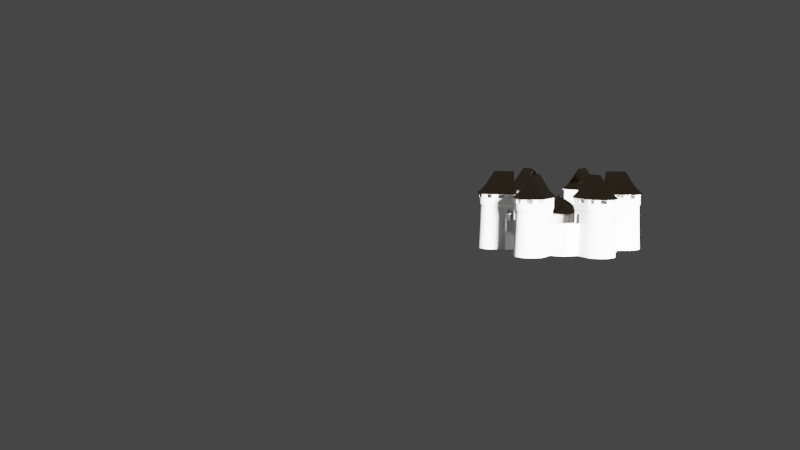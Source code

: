 # Source: main_menu.blend  (saved by Blender 2.92.15; exported with 4.5.12 LTS)
import bpy
from mathutils import Matrix  # noqa: F401  (used for matrix-valued properties, if any)

bpy.ops.wm.read_factory_settings(use_empty=True)
scene = bpy.context.scene
scene.name = 'Scene'

# ---- collections
col_collection = bpy.data.collections.new('Collection'); scene.collection.children.link(col_collection)
col_capital_building_001 = bpy.data.collections.new('capital_building.001'); col_collection.children.link(col_capital_building_001)
col_extras_001 = bpy.data.collections.new('extras.001'); col_capital_building_001.children.link(col_extras_001)
col_main_menu_hexagon = bpy.data.collections.new('main_menu_hexagon')  # instanced only; not linked into the scene

# ---- materials (node trees are filled in below, after node groups)
mat_menuhex = bpy.data.materials.new('MenuHex')
mat_menuhex2 = bpy.data.materials.new('MenuHex2')
mat_menuhex2.use_transparent_shadow = False

# ---- material node trees
mat_menuhex2.use_nodes = True; mat_menuhex2.node_tree.nodes.clear()
_N = mat_menuhex2.node_tree.nodes; _L = mat_menuhex2.node_tree.links
n0 = _N.new('ShaderNodeBsdfPrincipled'); n0.name = 'Principled BSDF'; n0.location = (10, 300)
n0.distribution = 'GGX'
n0.subsurface_method = 'BURLEY'
n0.inputs[0].default_value = (0.3588, 0.268, 0.1806, 1.0)
n0.inputs[1].default_value = 1.0
n0.inputs[2].default_value = 0.08824
n0.inputs[3].default_value = 1.45
n0.inputs[27].default_value = (0.0, 0.0, 0.0, 1.0)
n0.inputs[28].default_value = 1.0
n1 = _N.new('ShaderNodeOutputMaterial'); n1.name = 'Material Output'; n1.location = (300, 300)
_L.new(n0.outputs[0], n1.inputs[0])
n1.is_active_output = True

# ---- world
world_world = bpy.data.worlds.new('World'); scene.world = world_world
world_world.use_nodes = True; world_world.node_tree.nodes.clear()
_N = world_world.node_tree.nodes; _L = world_world.node_tree.links
n0 = _N.new('ShaderNodeOutputWorld'); n0.name = 'World Output'; n0.location = (300, 300)
n1 = _N.new('ShaderNodeBackground'); n1.name = 'Background'; n1.location = (10, 300)
n1.inputs[0].default_value = (0.05088, 0.05088, 0.05088, 1.0)
_L.new(n1.outputs[0], n0.inputs[0])
n0.is_active_output = True
world_world.color = (0.05088, 0.05088, 0.05088)
world_world.use_sun_shadow = False
world_world.sun_shadow_jitter_overblur = 0.0

# ---- cameras
cam_camera = bpy.data.cameras.new('Camera')
cam_camera.clip_end = 100.0
cam_camera.lens = 45.0
cam_camera.ortho_scale = 7.314

# ---- lights
light_light = bpy.data.lights.new('Light', 'SUN')
light_light.transmission_factor = 0.0
light_light.angle = 0.1993
light_light.energy = 40.0
light_light.shadow_soft_size = 0.1
light_light.shadow_cascade_max_distance = 1000.0

# ---- meshes
me_circle_001 = bpy.data.meshes.new('Circle.001')
me_circle_001.from_pydata([(-0.18, -0.736, 0.0), (-0.1765, -0.7711, 0.0), (-0.1663, -0.8049, 0.0), (-0.1497, -0.836, 0.0), (-0.1273, -0.8633, 0.0), (-0.1, -0.8857, 0.0), (-0.06888, -0.9023, 0.0), (-0.03512, -0.9126, 0.0), (5.865e-08, -0.916, 0.0), (-0.162, -0.736, 0.4801), (-0.1589, -0.7676, 0.4801), (-0.1497, -0.798, 0.4801), (-0.1347, -0.826, 0.4801), (-0.1146, -0.8506, 0.4801), (-0.09001, -0.8707, 0.4801), (-0.062, -0.8857, 0.4801), (-0.03161, -0.8949, 0.4801), (5.148e-08, -0.898, 0.4801), (-0.1733, -0.736, 0.5053), (-0.17, -0.7698, 0.5053), (-0.1602, -0.8024, 0.5053), (-0.1441, -0.8323, 0.5053), (-0.1226, -0.8586, 0.5053), (-0.09631, -0.8802, 0.5053), (-0.06634, -0.8962, 0.5053), (-0.03382, -0.906, 0.5053), (5.625e-08, -0.9094, 0.5053), (-0.1733, -0.736, 0.6172), (-0.17, -0.7698, 0.6172), (-0.1602, -0.8024, 0.6172), (-0.1441, -0.8323, 0.6172), (-0.1226, -0.8586, 0.6172), (-0.09631, -0.8802, 0.6172), (-0.06634, -0.8962, 0.6172), (-0.03382, -0.906, 0.6172), (5.625e-08, -0.9094, 0.6172), (6.87e-10, -0.736, 0.8785), (-0.124, -0.736, 0.6981), (-0.1217, -0.7602, 0.6981), (-0.1146, -0.7835, 0.6981), (-0.1031, -0.8049, 0.6981), (-0.08772, -0.8237, 0.6981), (-0.06892, -0.8392, 0.6981), (-0.04747, -0.8506, 0.6981), (-0.0242, -0.8577, 0.6981), (5.716e-08, -0.8601, 0.6981), (-0.1933, -0.7378, 0.6258), (-0.1894, -0.7769, 0.6258), (-0.178, -0.8145, 0.6258), (-0.1595, -0.8492, 0.6258), (-0.1346, -0.8795, 0.6258), (-0.1042, -0.9045, 0.6258), (-0.0695, -0.923, 0.6258), (-0.03188, -0.9344, 0.6258), (0.0, -0.9383, 0.6258), (-0.06791, -0.736, 0.7731), (-0.06661, -0.7493, 0.7731), (-0.06274, -0.762, 0.7731), (-0.05647, -0.7738, 0.7731), (-0.04802, -0.784, 0.7731), (-0.03773, -0.7925, 0.7731), (-0.02599, -0.7988, 0.7731), (-0.01325, -0.8026, 0.7731), (5.594e-08, -0.8039, 0.7731), (-0.18, -0.616, 0.0), (-0.162, -0.616, 0.4801), (-0.1733, -0.616, 0.5053), (-0.1733, -0.616, 0.6172), (6.87e-10, -0.616, 0.8785), (-0.124, -0.616, 0.6981), (-0.1933, -0.6084, 0.6258), (-0.06791, -0.616, 0.7731), (-0.18, -0.516, 0.0), (-0.162, -0.516, 0.4801), (-0.1733, -0.516, 0.5053), (-0.1733, -0.516, 0.6172), (6.87e-10, -0.516, 0.8785), (-0.124, -0.516, 0.6981), (-0.1933, -0.4894, 0.6258), (-0.06791, -0.516, 0.7731), (-0.1651, -0.7689, 0.2808), (-0.1683, -0.736, 0.2808), (5.399e-08, -0.9043, 0.2808), (-0.03284, -0.9011, 0.2808), (-0.1555, -0.8004, 0.2808), (-0.1399, -0.8295, 0.2808), (-0.119, -0.855, 0.2808), (-0.09351, -0.876, 0.2808), (-0.06441, -0.8915, 0.2808), (-0.1683, -0.616, 0.28), (-0.1683, -0.516, 0.28), (-0.1599, -0.7678, 0.4491), (5.187e-08, -0.899, 0.4491), (-0.1506, -0.7984, 0.4491), (-0.1355, -0.8266, 0.4491), (-0.1153, -0.8513, 0.4491), (-0.09055, -0.8716, 0.4491), (-0.06238, -0.8866, 0.4491), (-0.163, -0.736, 0.4491), (-0.0318, -0.8959, 0.4491), (-0.163, -0.616, 0.4491), (-0.163, -0.516, 0.4491), (-0.2779, -0.616, 0.28), (-0.2779, -0.616, 0.0), (-0.2779, -0.516, 0.28), (-0.2779, -0.516, 0.004834), (-0.3481, -0.6022, 0.28), (-0.3481, -0.6022, 0.0), (-0.2966, -0.513, 0.28), (-0.2966, -0.513, 0.004834), (-0.162, -0.5494, 0.4801), (-0.162, -0.5827, 0.4801), (-0.1733, -0.5827, 0.5053), (-0.1733, -0.5494, 0.5053), (-0.06791, -0.5494, 0.7731), (-0.06791, -0.5827, 0.7731), (6.87e-10, -0.5827, 0.8785), (6.87e-10, -0.5494, 0.8785), (-0.1933, -0.5366, 0.6258), (-0.1933, -0.5725, 0.6258), (-0.124, -0.5827, 0.6981), (-0.124, -0.5494, 0.6981), (-0.1733, -0.5827, 0.6172), (-0.1733, -0.5494, 0.6172), (-0.1683, -0.5979, 0.28), (-0.1683, -0.5342, 0.28), (-0.163, -0.5979, 0.4491), (-0.163, -0.5342, 0.4491), (-0.2779, -0.5973, 0.28), (-0.2779, -0.5348, 0.28), (-0.3378, -0.5844, 0.28), (-0.3069, -0.5309, 0.28), (0.0, -0.516, 0.0), (0.0, -0.516, 0.2808), (0.0, -0.516, 0.4801), (0.0, -0.516, 0.4491), (0.0, -0.516, 0.5053), (0.0, -0.516, 0.6172), (0.0, -0.516, 0.6981), (0.0, -0.4894, 0.6258), (0.0, -0.516, 0.7731), (-0.17, -0.7698, 0.5783), (-0.03382, -0.906, 0.5783), (-0.1733, -0.736, 0.5783), (-0.06634, -0.8962, 0.5783), (-0.09631, -0.8802, 0.5783), (-0.1226, -0.8586, 0.5783), (-0.1602, -0.8024, 0.5783), (-0.1441, -0.8323, 0.5783), (0.0, -0.9094, 0.5783), (-0.1733, -0.616, 0.5783), (-0.1733, -0.516, 0.5783), (-0.1733, -0.5827, 0.5783), (-0.1733, -0.5494, 0.5783), (0.0, -0.516, 0.5783), (-0.01468, -0.8598, 0.5783), (-0.01468, -0.8598, 0.6172), (-0.0472, -0.85, 0.5783), (-0.0472, -0.85, 0.6172), (-0.07717, -0.834, 0.5783), (-0.07717, -0.834, 0.6172), (-0.1238, -0.7507, 0.5783), (-0.1238, -0.7507, 0.6172), (-0.09794, -0.8132, 0.5783), (-0.09794, -0.8132, 0.6172), (-0.114, -0.7832, 0.6172), (-0.114, -0.7832, 0.5783), (6.87e-10, -0.656, 0.8785), (6.87e-10, -0.696, 0.8785), (-0.162, -0.656, 0.4801), (-0.162, -0.696, 0.4801), (-0.1733, -0.696, 0.5053), (-0.1733, -0.656, 0.5053), (-0.1733, -0.696, 0.6172), (-0.1733, -0.656, 0.6172), (-0.1933, -0.6515, 0.6258), (-0.1933, -0.6946, 0.6258), (-0.124, -0.696, 0.6981), (-0.124, -0.656, 0.6981), (-0.06791, -0.656, 0.7731), (-0.06791, -0.696, 0.7731), (-0.18, -0.656, 0.0), (-0.18, -0.696, 0.0), (-0.1683, -0.696, 0.2808), (-0.1683, -0.656, 0.2808), (-0.163, -0.696, 0.4491), (-0.163, -0.656, 0.4491), (-0.1733, -0.696, 0.5783), (-0.1733, -0.656, 0.5783), (-0.1233, -0.616, 0.5783), (-0.1233, -0.616, 0.6172), (-0.1233, -0.656, 0.6172), (-0.1233, -0.656, 0.5783), (-0.1233, -0.696, 0.6172), (-0.1233, -0.696, 0.5783), (-0.1233, -0.5456, 0.5783), (-0.1233, -0.5456, 0.6172), (-0.1233, -0.616, 0.5283), (-0.1233, -0.5456, 0.5283), (-0.1233, -0.656, 0.5283), (-0.1233, -0.696, 0.5283), (-0.1238, -0.7507, 0.5283), (-0.114, -0.7832, 0.5283), (-0.07717, -0.834, 0.5283), (-0.09794, -0.8132, 0.5283), (-0.01468, -0.8598, 0.5283), (-0.0472, -0.85, 0.5283), (-0.1233, -0.616, 0.6672), (-0.1233, -0.5456, 0.6672), (-0.1233, -0.656, 0.6672), (-0.1233, -0.696, 0.6672), (-0.1238, -0.7507, 0.6672), (-0.114, -0.7832, 0.6672), (-0.07717, -0.834, 0.6672), (-0.09794, -0.8132, 0.6672), (-0.01468, -0.8598, 0.6672), (-0.0472, -0.85, 0.6672), (0.0, -0.8598, 0.5783), (0.0, -0.8598, 0.5283), (0.0, -0.8598, 0.6172), (0.0, -0.8598, 0.6672), (0.0, -0.5456, 0.5783), (0.0, -0.5456, 0.5283), (0.0, -0.5456, 0.6172), (0.0, -0.5456, 0.6672), (0.0, -0.616, 0.5283), (0.0, -0.656, 0.5283), (0.0, -0.696, 0.5283), (0.0, -0.7507, 0.5283), (0.0, -0.7832, 0.5283), (0.0, -0.8132, 0.5283), (0.0, -0.616, 0.6672), (0.0, -0.656, 0.6672), (0.0, -0.696, 0.6672), (0.0, -0.7507, 0.6672), (0.0, -0.7832, 0.6672), (0.0, -0.8132, 0.6672), (-0.1691, -0.8084, 0.6215), (2.812e-08, -0.9238, 0.6215), (-0.1797, -0.7734, 0.6215), (-0.03285, -0.9202, 0.6215), (-0.1833, -0.7369, 0.6215), (-0.06792, -0.9096, 0.6215), (-0.1002, -0.8923, 0.6215), (-0.1518, -0.8407, 0.6215), (-0.1286, -0.8691, 0.6215), (-0.1833, -0.6122, 0.6215), (-0.1833, -0.5027, 0.6215), (-0.1833, -0.5776, 0.6215), (-0.1833, -0.543, 0.6215), (0.0, -0.5027, 0.6215), (-0.1833, -0.6953, 0.6215), (-0.1833, -0.6538, 0.6215), (-0.1661, -0.736, 0.3501), (-0.03241, -0.8989, 0.3501), (-0.1661, -0.616, 0.3497), (-0.1661, -0.516, 0.3497), (-0.1629, -0.7684, 0.3501), (0.0, -0.9021, 0.3501), (-0.1535, -0.7996, 0.3501), (-0.1381, -0.8283, 0.3501), (-0.1175, -0.8535, 0.3501), (-0.09229, -0.8741, 0.3501), (-0.06357, -0.8895, 0.3501), (-0.1661, -0.5979, 0.3497), (-0.1661, -0.5342, 0.3497), (0.0, -0.516, 0.3501), (-0.1661, -0.696, 0.3501), (-0.1661, -0.656, 0.3501), (-0.2779, -0.616, 0.35), (-0.2779, -0.516, 0.35), (-0.3481, -0.6022, 0.35), (-0.2966, -0.513, 0.35), (-0.2779, -0.5973, 0.35), (-0.2779, -0.5348, 0.35), (-0.3378, -0.5844, 0.35), (-0.3069, -0.5309, 0.35), (-0.1529, -0.5979, 0.2795), (-0.1529, -0.5342, 0.2795), (-0.1476, -0.5979, 0.4486), (-0.1476, -0.5342, 0.4486), (-0.1507, -0.5979, 0.3492), (-0.1507, -0.5342, 0.3492), (0.0, -0.5979, 0.2795), (0.0, -0.5342, 0.2795), (0.0, -0.5979, 0.4486), (0.0, -0.5342, 0.4486), (0.0, -0.5342, 0.3492), (-0.1529, -0.75, 0.2795), (0.0, -0.75, 0.2795), (-0.1476, -0.75, 0.4486), (-0.1507, -0.75, 0.3492), (0.0, -0.75, 0.4486), (0.0, -0.75, 0.3492), (-0.1841, -0.616, 0.28), (-0.1941, -0.616, 0.0), (-0.1841, -0.516, 0.28), (-0.1941, -0.516, 0.0006943), (-0.1841, -0.5978, 0.28), (-0.1841, -0.5343, 0.28), (-0.1822, -0.5343, 0.3497), (-0.1822, -0.516, 0.3497), (-0.1822, -0.616, 0.3497), (-0.1822, -0.5978, 0.3497), (-0.1798, -0.736, 0.003857), (-0.03508, -0.9124, 0.003857), (-0.1798, -0.616, 0.003847), (-0.1764, -0.7711, 0.003857), (0.0, -0.9159, 0.003857), (-0.1661, -0.8048, 0.003857), (-0.1495, -0.8359, 0.003857), (-0.1272, -0.8632, 0.003857), (-0.09991, -0.8856, 0.003857), (-0.06882, -0.9022, 0.003857), (-0.2779, -0.616, 0.003847), (-0.3481, -0.6022, 0.003847), (-0.1798, -0.696, 0.003857), (-0.1798, -0.656, 0.003857), (-0.1939, -0.616, 0.003847)], [], [(11, 12, 21, 20), (10, 11, 20, 19), (16, 17, 26, 25), (9, 10, 19, 18), (15, 16, 25, 24), (14, 15, 24, 23), (13, 14, 23, 22), (12, 13, 22, 21), (98, 91, 10, 9), (99, 92, 17, 16), (91, 93, 11, 10), (93, 94, 12, 11), (94, 95, 13, 12), (95, 96, 14, 13), (96, 97, 15, 14), (97, 99, 16, 15), (147, 148, 163, 166), (142, 149, 35, 34), (143, 141, 28, 27), (32, 145, 159, 160), (144, 142, 155, 157), (146, 145, 32, 31), (148, 146, 31, 30), (28, 141, 161, 162), (237, 244, 49, 48), (239, 237, 48, 47), (240, 238, 54, 53), (241, 239, 47, 46), (242, 240, 53, 52), (243, 242, 52, 51), (245, 243, 51, 50), (244, 245, 50, 49), (36, 55, 56), (36, 56, 57), (36, 57, 58), (36, 58, 59), (36, 59, 60), (36, 60, 61), (36, 61, 62), (36, 62, 63), (38, 37, 46, 47), (39, 38, 47, 48), (40, 39, 48, 49), (41, 40, 49, 50), (42, 41, 50, 51), (43, 42, 51, 52), (44, 43, 52, 53), (45, 44, 53, 54), (56, 55, 37, 38), (57, 56, 38, 39), (58, 57, 39, 40), (59, 58, 40, 41), (60, 59, 41, 42), (61, 60, 42, 43), (62, 61, 43, 44), (63, 62, 44, 45), (169, 172, 66, 65), (187, 173, 193, 194), (175, 178, 69, 70), (252, 175, 70, 246), (179, 167, 68, 71), (178, 179, 71, 69), (186, 169, 65, 100), (110, 113, 74, 73), (114, 117, 76, 79), (127, 110, 73, 101), (118, 121, 77, 78), (153, 123, 75, 151), (121, 114, 79, 77), (249, 118, 78, 247), (318, 294, 102, 314), (317, 184, 89, 306), (313, 305, 83, 88), (312, 313, 88, 87), (311, 312, 87, 86), (310, 311, 86, 85), (309, 310, 85, 84), (307, 309, 84, 80), (305, 308, 82, 83), (304, 307, 80, 81), (265, 127, 101, 256), (268, 186, 100, 255), (263, 254, 99, 97), (262, 263, 97, 96), (261, 262, 96, 95), (260, 261, 95, 94), (259, 260, 94, 93), (257, 259, 93, 91), (254, 258, 92, 99), (253, 257, 91, 98), (299, 300, 274, 129), (296, 297, 105, 104), (104, 105, 109, 108), (314, 102, 106, 315), (128, 129, 131, 130), (298, 299, 129, 128), (255, 100, 126, 264), (126, 127, 280, 279), (246, 70, 119, 248), (248, 119, 118, 249), (69, 71, 115, 120), (120, 115, 114, 121), (150, 67, 122, 152), (152, 122, 123, 153), (70, 69, 120, 119), (119, 120, 121, 118), (100, 65, 111, 126), (126, 111, 110, 127), (71, 68, 116, 115), (115, 116, 117, 114), (65, 66, 112, 111), (111, 112, 113, 110), (72, 90, 133, 132), (101, 73, 134, 135), (151, 75, 137, 154), (78, 77, 138, 139), (256, 266, 133, 90), (74, 136, 134, 73), (247, 250, 137, 75), (79, 140, 138, 77), (76, 140, 79), (74, 151, 154, 136), (112, 152, 153, 113), (66, 150, 152, 112), (113, 153, 151, 74), (172, 188, 150, 66), (20, 21, 148, 147), (21, 22, 146, 148), (22, 23, 145, 146), (23, 24, 144, 145), (24, 25, 142, 144), (18, 19, 141, 143), (25, 26, 149, 142), (19, 20, 147, 141), (34, 33, 158, 156), (33, 32, 160, 158), (142, 34, 156, 155), (145, 144, 157, 159), (190, 189, 195, 196), (141, 147, 166, 161), (30, 29, 165, 164), (29, 28, 162, 165), (148, 30, 164, 163), (18, 143, 187, 171), (171, 187, 188, 172), (253, 98, 185, 267), (267, 185, 186, 268), (304, 81, 183, 316), (316, 183, 184, 317), (98, 9, 170, 185), (185, 170, 169, 186), (37, 55, 180, 177), (177, 180, 179, 178), (55, 36, 168, 180), (180, 168, 167, 179), (241, 46, 176, 251), (251, 176, 175, 252), (46, 37, 177, 176), (176, 177, 178, 175), (143, 27, 173, 187), (173, 174, 191, 193), (9, 18, 171, 170), (170, 171, 172, 169), (163, 164, 160, 159), (161, 194, 193, 162), (174, 67, 190, 191), (188, 187, 194, 192), (67, 150, 189, 190), (150, 188, 192, 189), (195, 189, 197, 198), (192, 194, 200, 199), (161, 166, 202, 201), (163, 159, 203, 204), (157, 155, 205, 206), (157, 206, 203, 159), (163, 204, 202, 166), (161, 201, 200, 194), (192, 199, 197, 189), (190, 196, 208, 207), (193, 191, 209, 210), (165, 162, 211, 212), (160, 164, 214, 213), (156, 158, 216, 215), (205, 155, 217, 218), (156, 215, 220, 219), (191, 190, 207, 209), (162, 193, 210, 211), (164, 165, 212, 214), (158, 160, 213, 216), (156, 219, 217, 155), (195, 198, 222, 221), (208, 196, 223, 224), (196, 195, 221, 223), (197, 199, 226, 225), (200, 201, 228, 227), (197, 225, 222, 198), (200, 227, 226, 199), (202, 204, 230, 229), (202, 229, 228, 201), (203, 206, 205, 218, 230, 204), (214, 212, 235, 236), (211, 210, 233, 234), (209, 207, 231, 232), (211, 234, 235, 212), (209, 232, 233, 210), (207, 208, 224, 231), (173, 251, 252, 174), (27, 241, 251, 173), (78, 139, 250, 247), (122, 248, 249, 123), (67, 246, 248, 122), (123, 249, 247, 75), (174, 252, 246, 67), (30, 31, 245, 244), (31, 32, 243, 245), (32, 33, 242, 243), (33, 34, 240, 242), (27, 28, 239, 241), (34, 35, 238, 240), (28, 29, 237, 239), (29, 30, 244, 237), (183, 267, 268, 184), (81, 253, 267, 183), (101, 135, 266, 256), (127, 265, 282, 280), (81, 80, 257, 253), (83, 82, 258, 254), (80, 84, 259, 257), (84, 85, 260, 259), (85, 86, 261, 260), (86, 87, 262, 261), (87, 88, 263, 262), (88, 83, 254, 263), (184, 268, 255, 89), (131, 129, 274, 276), (104, 108, 272, 270), (128, 130, 275, 273), (272, 276, 274, 270), (269, 273, 275, 271), (301, 300, 265, 256), (301, 256, 90, 296), (102, 269, 271, 106), (302, 269, 102, 294), (298, 303, 264, 124), (303, 273, 269, 302), (125, 124, 277, 278), (124, 264, 281, 277), (264, 126, 279, 281), (265, 125, 278, 282), (278, 277, 283, 284), (280, 282, 287, 286), (279, 280, 286, 285), (283, 277, 288, 289), (279, 285, 292, 290), (281, 279, 290, 291), (281, 291, 288, 277), (291, 290, 292, 293), (289, 288, 291, 293), (282, 278, 284, 287), (295, 297, 72, 64), (103, 105, 297, 295), (264, 303, 302, 255), (128, 273, 303, 298), (255, 302, 294, 89), (270, 301, 296, 104), (270, 274, 300, 301), (124, 125, 299, 298), (90, 72, 297, 296), (125, 265, 300, 299), (306, 89, 294, 318), (103, 107, 105), (64, 306, 318, 295), (182, 316, 317, 181), (0, 304, 316, 182), (103, 314, 315, 107), (0, 1, 307, 304), (7, 8, 308, 305), (1, 2, 309, 307), (2, 3, 310, 309), (3, 4, 311, 310), (4, 5, 312, 311), (5, 6, 313, 312), (6, 7, 305, 313), (181, 317, 306, 64), (295, 318, 314, 103)])
me_circle_001.polygons.foreach_set('use_smooth', [1, 1, 1, 1, 1, 1, 1, 1, 1, 1, 1, 1, 1, 1, 1, 1, 1, 1, 1, 1, 1, 1, 1, 1, 1, 1, 1, 1, 1, 1, 1, 1, 1, 1, 1, 1, 1, 1, 1, 1, 1, 1, 1, 1, 1, 1, 1, 1, 1, 1, 1, 1, 1, 1, 1, 1, 1, 1, 1, 1, 1, 1, 1, 1, 1, 1, 1, 1, 1, 1, 1, 1, 1, 1, 1, 1, 1, 1, 1, 1, 1, 1, 1, 1, 1, 1, 1, 1, 1, 1, 0, 1, 1, 1, 1, 1, 1, 1, 1, 1, 1, 1, 1, 1, 1, 1, 1, 1, 1, 1, 1, 1, 1, 1, 1, 1, 1, 1, 1, 1, 1, 1, 1, 1, 1, 1, 1, 1, 1, 1, 1, 1, 1, 1, 1, 1, 1, 1, 1, 1, 1, 1, 1, 1, 1, 1, 1, 1, 1, 1, 1, 1, 1, 1, 1, 1, 1, 1, 1, 1, 1, 1, 1, 1, 1, 1, 1, 1, 1, 1, 1, 1, 1, 1, 1, 1, 1, 1, 1, 1, 1, 1, 1, 1, 1, 1, 1, 1, 1, 1, 1, 1, 1, 1, 1, 1, 1, 1, 1, 1, 1, 1, 1, 1, 1, 1, 1, 1, 1, 1, 1, 1, 1, 1, 1, 1, 1, 1, 1, 1, 1, 1, 1, 1, 1, 1, 1, 1, 1, 1, 1, 1, 1, 1, 1, 1, 1, 1, 1, 1, 0, 1, 1, 1, 1, 1, 1, 1, 0, 1, 1, 1, 1, 1, 1, 1, 1, 1, 0, 1, 1, 1, 1, 1, 0, 1, 1, 1, 0, 1, 1, 1, 1, 1, 1, 1, 1, 1, 1, 1, 1, 1, 1, 1, 1])
me_circle_001.polygons.foreach_set('material_index', [0, 0, 0, 0, 0, 0, 0, 0, 0, 0, 0, 0, 0, 0, 0, 0, 0, 0, 0, 0, 0, 0, 0, 0, 1, 1, 1, 1, 1, 1, 1, 1, 1, 1, 1, 1, 1, 1, 1, 1, 1, 1, 1, 1, 1, 1, 1, 1, 1, 1, 1, 1, 1, 1, 1, 1, 0, 0, 1, 1, 1, 1, 0, 0, 1, 0, 1, 0, 1, 1, 0, 0, 0, 0, 0, 0, 0, 0, 0, 0, 0, 0, 0, 0, 0, 0, 0, 0, 0, 0, 0, 0, 0, 0, 0, 0, 0, 0, 1, 1, 1, 1, 0, 0, 1, 1, 0, 0, 1, 1, 0, 0, 0, 0, 0, 1, 0, 0, 0, 1, 1, 0, 0, 0, 0, 0, 0, 0, 0, 0, 0, 0, 0, 0, 0, 0, 0, 0, 0, 0, 0, 0, 0, 0, 0, 0, 0, 0, 0, 0, 0, 1, 1, 1, 1, 1, 1, 1, 1, 0, 0, 0, 0, 0, 0, 0, 0, 0, 0, 0, 0, 0, 0, 0, 0, 0, 0, 0, 0, 0, 0, 0, 0, 0, 0, 0, 0, 0, 0, 0, 0, 0, 0, 0, 0, 0, 0, 0, 0, 0, 0, 0, 0, 0, 0, 0, 0, 0, 0, 0, 0, 0, 0, 0, 0, 0, 0, 0, 0, 0, 0, 0, 0, 0, 0, 0, 0, 0, 0, 0, 0, 0, 0, 0, 0, 0, 0, 0, 0, 0, 0, 0, 0, 0, 0, 0, 0, 0, 0, 0, 0, 0, 0, 0, 0, 0, 0, 0, 0, 0, 0, 0, 0, 0, 0, 0, 0, 0, 0, 0, 0, 0, 0, 0, 0, 0, 0, 0, 0, 0, 0, 0, 0, 0, 0])
_uv = me_circle_001.uv_layers.new(name='UVMap')
_uv.uv.foreach_set('vector', [0.03806, 0.3087, 0.08427, 0.2222, 0.08427, 0.2222, 0.03806, 0.3087, 0.009607, 0.4025, 0.03806, 0.3087, 0.03806, 0.3087, 0.009607, 0.4025, 0.4025, 0.009607, 0.5, 0.0, 0.5, 0.0, 0.4025, 0.009607, 0.0, 0.5, 0.009607, 0.4025, 0.009607, 0.4025, 0.0, 0.5, 0.3087, 0.03806, 0.4025, 0.009607, 0.4025, 0.009607, 0.3087, 0.03806, 0.2222, 0.08427, 0.3087, 0.03806, 0.3087, 0.03806, 0.2222, 0.08427, 0.1464, 0.1464, 0.2222, 0.08427, 0.2222, 0.08427, 0.1464, 0.1464, 0.08427, 0.2222, 0.1464, 0.1464, 0.1464, 0.1464, 0.08427, 0.2222, 0.0, 0.5, 0.009607, 0.4025, 0.009607, 0.4025, 0.0, 0.5, 0.4025, 0.009607, 0.5, 0.0, 0.5, 0.0, 0.4025, 0.009607, 0.009607, 0.4025, 0.03806, 0.3087, 0.03806, 0.3087, 0.009607, 0.4025, 0.03806, 0.3087, 0.08427, 0.2222, 0.08427, 0.2222, 0.03806, 0.3087, 0.08427, 0.2222, 0.1464, 0.1464, 0.1464, 0.1464, 0.08427, 0.2222, 0.1464, 0.1464, 0.2222, 0.08427, 0.2222, 0.08427, 0.1464, 0.1464, 0.2222, 0.08427, 0.3087, 0.03806, 0.3087, 0.03806, 0.2222, 0.08427, 0.3087, 0.03806, 0.4025, 0.009607, 0.4025, 0.009607, 0.3087, 0.03806, 0.03806, 0.3087, 0.08427, 0.2222, 0.08427, 0.2222, 0.03806, 0.3087, 0.4025, 0.009607, 0.5, 0.0, 0.5, 0.0, 0.4025, 0.009607, 0.0, 0.5, 0.009607, 0.4025, 0.009607, 0.4025, 0.0, 0.5, 0.2222, 0.08427, 0.2222, 0.08427, 0.2222, 0.08427, 0.2222, 0.08427, 0.3087, 0.03806, 0.4025, 0.009607, 0.4025, 0.009607, 0.3087, 0.03806, 0.1464, 0.1464, 0.2222, 0.08427, 0.2222, 0.08427, 0.1464, 0.1464, 0.08427, 0.2222, 0.1464, 0.1464, 0.1464, 0.1464, 0.08427, 0.2222, 0.009607, 0.4025, 0.009607, 0.4025, 0.009607, 0.4025, 0.009607, 0.4025, 0.03806, 0.3087, 0.08427, 0.2222, 0.08427, 0.2222, 0.03806, 0.3087, 0.009607, 0.4025, 0.03806, 0.3087, 0.03806, 0.3087, 0.009607, 0.4025, 0.4025, 0.009607, 0.5, 0.0, 0.5, 0.0, 0.4025, 0.009607, 0.0, 0.5, 0.009607, 0.4025, 0.009607, 0.4025, 0.0, 0.5, 0.3087, 0.03806, 0.4025, 0.009607, 0.4025, 0.009607, 0.3087, 0.03806, 0.2222, 0.08427, 0.3087, 0.03806, 0.3087, 0.03806, 0.2222, 0.08427, 0.1464, 0.1464, 0.2222, 0.08427, 0.2222, 0.08427, 0.1464, 0.1464, 0.08427, 0.2222, 0.1464, 0.1464, 0.1464, 0.1464, 0.08427, 0.2222, 0.5, 0.5, 0.3066, 0.5001, 0.3103, 0.4624, 0.5, 0.5, 0.3103, 0.4624, 0.3213, 0.4261, 0.5, 0.5, 0.3213, 0.4261, 0.3392, 0.3927, 0.5, 0.5, 0.3392, 0.3927, 0.3632, 0.3634, 0.5, 0.5, 0.3632, 0.3634, 0.3925, 0.3393, 0.5, 0.5, 0.3925, 0.3393, 0.4259, 0.3214, 0.5, 0.5, 0.4259, 0.3214, 0.4621, 0.3104, 0.5, 0.5, 0.4621, 0.3104, 0.4999, 0.3066, 0.1518, 0.4308, 0.145, 0.5001, 0.0, 0.5, 0.009607, 0.4025, 0.172, 0.3642, 0.1518, 0.4308, 0.009607, 0.4025, 0.03806, 0.3087, 0.2048, 0.3029, 0.172, 0.3642, 0.03806, 0.3087, 0.08427, 0.2222, 0.2489, 0.249, 0.2048, 0.3029, 0.08427, 0.2222, 0.1464, 0.1464, 0.3027, 0.2049, 0.2489, 0.249, 0.1464, 0.1464, 0.2222, 0.08427, 0.3641, 0.1721, 0.3027, 0.2049, 0.2222, 0.08427, 0.3087, 0.03806, 0.4307, 0.1518, 0.3641, 0.1721, 0.3087, 0.03806, 0.4025, 0.009607, 0.4999, 0.145, 0.4307, 0.1518, 0.4025, 0.009607, 0.5, 0.0, 0.3103, 0.4624, 0.3066, 0.5001, 0.145, 0.5001, 0.1518, 0.4308, 0.3213, 0.4261, 0.3103, 0.4624, 0.1518, 0.4308, 0.172, 0.3642, 0.3392, 0.3927, 0.3213, 0.4261, 0.172, 0.3642, 0.2048, 0.3029, 0.3632, 0.3634, 0.3392, 0.3927, 0.2048, 0.3029, 0.2489, 0.249, 0.3925, 0.3393, 0.3632, 0.3634, 0.2489, 0.249, 0.3027, 0.2049, 0.4259, 0.3214, 0.3925, 0.3393, 0.3027, 0.2049, 0.3641, 0.1721, 0.4621, 0.3104, 0.4259, 0.3214, 0.3641, 0.1721, 0.4307, 0.1518, 0.4999, 0.3066, 0.4621, 0.3104, 0.4307, 0.1518, 0.4999, 0.145, 0.0, 0.5, 0.0, 0.5, 0.0, 0.5, 0.0, 0.5, 0.0, 0.5, 0.0, 0.5, 0.0, 0.5, 0.0, 0.5, 0.0, 0.5, 0.145, 0.5001, 0.145, 0.5001, 0.0, 0.5, 0.0, 0.5, 0.0, 0.5, 0.0, 0.5, 0.0, 0.5, 0.3066, 0.5001, 0.5, 0.5, 0.5, 0.5, 0.3066, 0.5001, 0.145, 0.5001, 0.3066, 0.5001, 0.3066, 0.5001, 0.145, 0.5001, 0.0, 0.5, 0.0, 0.5, 0.0, 0.5, 0.0, 0.5, 0.0, 0.5, 0.0, 0.5, 0.0, 0.5, 0.0, 0.5, 0.3066, 0.5001, 0.5, 0.5, 0.5, 0.5, 0.3066, 0.5001, 0.0, 0.5, 0.0, 0.5, 0.0, 0.5, 0.0, 0.5, 0.0, 0.5, 0.145, 0.5001, 0.145, 0.5001, 0.0, 0.5, 0.0, 0.5, 0.0, 0.5, 0.0, 0.5, 0.0, 0.5, 0.145, 0.5001, 0.3066, 0.5001, 0.3066, 0.5001, 0.145, 0.5001, 0.0, 0.5, 0.0, 0.5, 0.0, 0.5, 0.0, 0.5, 0.0, 0.5, 0.0, 0.5, 0.0, 0.5, 0.0, 0.5, 0.0, 0.5, 0.0, 0.5, 0.0, 0.5, 0.0, 0.5, 0.3087, 0.03806, 0.4025, 0.009607, 0.4025, 0.009607, 0.3087, 0.03806, 0.2222, 0.08427, 0.3087, 0.03806, 0.3087, 0.03806, 0.2222, 0.08427, 0.1464, 0.1464, 0.2222, 0.08427, 0.2222, 0.08427, 0.1464, 0.1464, 0.08427, 0.2222, 0.1464, 0.1464, 0.1464, 0.1464, 0.08427, 0.2222, 0.03806, 0.3087, 0.08427, 0.2222, 0.08427, 0.2222, 0.03806, 0.3087, 0.009607, 0.4025, 0.03806, 0.3087, 0.03806, 0.3087, 0.009607, 0.4025, 0.4025, 0.009607, 0.5, 0.0, 0.5, 0.0, 0.4025, 0.009607, 0.0, 0.5, 0.009607, 0.4025, 0.009607, 0.4025, 0.0, 0.5, 0.0, 0.5, 0.0, 0.5, 0.0, 0.5, 0.0, 0.5, 0.0, 0.5, 0.0, 0.5, 0.0, 0.5, 0.0, 0.5, 0.3087, 0.03806, 0.4025, 0.009607, 0.4025, 0.009607, 0.3087, 0.03806, 0.2222, 0.08427, 0.3087, 0.03806, 0.3087, 0.03806, 0.2222, 0.08427, 0.1464, 0.1464, 0.2222, 0.08427, 0.2222, 0.08427, 0.1464, 0.1464, 0.08427, 0.2222, 0.1464, 0.1464, 0.1464, 0.1464, 0.08427, 0.2222, 0.03806, 0.3087, 0.08427, 0.2222, 0.08427, 0.2222, 0.03806, 0.3087, 0.009607, 0.4025, 0.03806, 0.3087, 0.03806, 0.3087, 0.009607, 0.4025, 0.4025, 0.009607, 0.5, 0.0, 0.5, 0.0, 0.4025, 0.009607, 0.0, 0.5, 0.009607, 0.4025, 0.009607, 0.4025, 0.0, 0.5, 0.0, 0.0, 0.0, 0.0, 0.0, 0.0, 0.0, 0.0, 0.0, 0.5, 0.0, 0.5, 0.0, 0.5, 0.0, 0.5, 0.0, 0.5, 0.0, 0.5, 0.0, 0.5, 0.0, 0.5, 0.0, 0.5, 0.0, 0.5, 0.0, 0.5, 0.0, 0.5, 0.0, 0.5, 0.0, 0.5, 0.0, 0.5, 0.0, 0.5, 0.0, 0.5, 0.0, 0.5, 0.0, 0.5, 0.0, 0.5, 0.0, 0.5, 0.0, 0.5, 0.0, 0.5, 0.0, 0.5, 0.0, 0.5, 0.0, 0.5, 0.0, 0.5, 0.0, 0.5, 0.0, 0.5, 0.0, 0.5, 0.0, 0.5, 0.0, 0.5, 0.0, 0.5, 0.0, 0.5, 0.0, 0.5, 0.0, 0.5, 0.145, 0.5001, 0.3066, 0.5001, 0.3066, 0.5001, 0.145, 0.5001, 0.145, 0.5001, 0.3066, 0.5001, 0.3066, 0.5001, 0.145, 0.5001, 0.0, 0.5, 0.0, 0.5, 0.0, 0.5, 0.0, 0.5, 0.0, 0.5, 0.0, 0.5, 0.0, 0.5, 0.0, 0.5, 0.0, 0.5, 0.145, 0.5001, 0.145, 0.5001, 0.0, 0.5, 0.0, 0.5, 0.145, 0.5001, 0.145, 0.5001, 0.0, 0.5, 0.0, 0.5, 0.0, 0.5, 0.0, 0.5, 0.0, 0.5, 0.0, 0.5, 0.0, 0.5, 0.0, 0.5, 0.0, 0.5, 0.3066, 0.5001, 0.5, 0.5, 0.5, 0.5, 0.3066, 0.5001, 0.3066, 0.5001, 0.5, 0.5, 0.5, 0.5, 0.3066, 0.5001, 0.0, 0.5, 0.0, 0.5, 0.0, 0.5, 0.0, 0.5, 0.0, 0.5, 0.0, 0.5, 0.0, 0.5, 0.0, 0.5, 0.0, 0.5, 0.0, 0.5, 0.0, 0.5, 0.0, 0.5, 0.0, 0.5, 0.0, 0.5, 0.0, 0.5, 0.0, 0.5, 0.0, 0.5, 0.0, 0.5, 0.0, 0.5, 0.0, 0.5, 0.0, 0.5, 0.145, 0.5001, 0.145, 0.5001, 0.0, 0.5, 0.0, 0.5, 0.0, 0.5, 0.0, 0.5, 0.0, 0.5, 0.0, 0.5, 0.0, 0.5, 0.0, 0.5, 0.0, 0.5, 0.0, 0.5, 0.0, 0.5, 0.0, 0.5, 0.0, 0.5, 0.3066, 0.5001, 0.0, 0.0, 0.145, 0.5001, 0.145, 0.5001, 0.5, 0.5, 0.0, 0.0, 0.3066, 0.5001, 0.0, 0.5, 0.0, 0.5, 0.0, 0.5, 0.0, 0.5, 0.0, 0.5, 0.0, 0.5, 0.0, 0.5, 0.0, 0.5, 0.0, 0.5, 0.0, 0.5, 0.0, 0.5, 0.0, 0.5, 0.0, 0.5, 0.0, 0.5, 0.0, 0.5, 0.0, 0.5, 0.0, 0.5, 0.0, 0.5, 0.0, 0.5, 0.0, 0.5, 0.03806, 0.3087, 0.08427, 0.2222, 0.08427, 0.2222, 0.03806, 0.3087, 0.08427, 0.2222, 0.1464, 0.1464, 0.1464, 0.1464, 0.08427, 0.2222, 0.1464, 0.1464, 0.2222, 0.08427, 0.2222, 0.08427, 0.1464, 0.1464, 0.2222, 0.08427, 0.3087, 0.03806, 0.3087, 0.03806, 0.2222, 0.08427, 0.3087, 0.03806, 0.4025, 0.009607, 0.4025, 0.009607, 0.3087, 0.03806, 0.0, 0.5, 0.009607, 0.4025, 0.009607, 0.4025, 0.0, 0.5, 0.4025, 0.009607, 0.5, 0.0, 0.5, 0.0, 0.4025, 0.009607, 0.009607, 0.4025, 0.03806, 0.3087, 0.03806, 0.3087, 0.009607, 0.4025, 0.4025, 0.009607, 0.3087, 0.03806, 0.3087, 0.03806, 0.4025, 0.009607, 0.3087, 0.03806, 0.2222, 0.08427, 0.2222, 0.08427, 0.3087, 0.03806, 0.4025, 0.009607, 0.4025, 0.009607, 0.4025, 0.009607, 0.4025, 0.009607, 0.2222, 0.08427, 0.3087, 0.03806, 0.3087, 0.03806, 0.2222, 0.08427, 0.0, 0.5, 0.0, 0.5, 0.0, 0.5, 0.0, 0.5, 0.009607, 0.4025, 0.03806, 0.3087, 0.03806, 0.3087, 0.009607, 0.4025, 0.08427, 0.2222, 0.03806, 0.3087, 0.03806, 0.3087, 0.08427, 0.2222, 0.03806, 0.3087, 0.009607, 0.4025, 0.009607, 0.4025, 0.03806, 0.3087, 0.08427, 0.2222, 0.08427, 0.2222, 0.08427, 0.2222, 0.08427, 0.2222, 0.0, 0.5, 0.0, 0.5, 0.0, 0.5, 0.0, 0.5, 0.0, 0.5, 0.0, 0.5, 0.0, 0.5, 0.0, 0.5, 0.0, 0.5, 0.0, 0.5, 0.0, 0.5, 0.0, 0.5, 0.0, 0.5, 0.0, 0.5, 0.0, 0.5, 0.0, 0.5, 0.0, 0.5, 0.0, 0.5, 0.0, 0.5, 0.0, 0.5, 0.0, 0.5, 0.0, 0.5, 0.0, 0.5, 0.0, 0.5, 0.0, 0.5, 0.0, 0.5, 0.0, 0.5, 0.0, 0.5, 0.0, 0.5, 0.0, 0.5, 0.0, 0.5, 0.0, 0.5, 0.145, 0.5001, 0.3066, 0.5001, 0.3066, 0.5001, 0.145, 0.5001, 0.145, 0.5001, 0.3066, 0.5001, 0.3066, 0.5001, 0.145, 0.5001, 0.3066, 0.5001, 0.5, 0.5, 0.5, 0.5, 0.3066, 0.5001, 0.3066, 0.5001, 0.5, 0.5, 0.5, 0.5, 0.3066, 0.5001, 0.0, 0.5, 0.0, 0.5, 0.0, 0.5, 0.0, 0.5, 0.0, 0.5, 0.0, 0.5, 0.0, 0.5, 0.0, 0.5, 0.0, 0.5, 0.145, 0.5001, 0.145, 0.5001, 0.0, 0.5, 0.0, 0.5, 0.145, 0.5001, 0.145, 0.5001, 0.0, 0.5, 0.0, 0.5, 0.0, 0.5, 0.0, 0.5, 0.0, 0.5, 0.0, 0.5, 0.0, 0.5, 0.0, 0.5, 0.0, 0.5, 0.0, 0.5, 0.0, 0.5, 0.0, 0.5, 0.0, 0.5, 0.0, 0.5, 0.0, 0.5, 0.0, 0.5, 0.0, 0.5, 0.08427, 0.2222, 0.08427, 0.2222, 0.2222, 0.08427, 0.2222, 0.08427, 0.009607, 0.4025, 0.0, 0.5, 0.0, 0.5, 0.009607, 0.4025, 0.0, 0.5, 0.0, 0.5, 0.0, 0.5, 0.0, 0.5, 0.0, 0.5, 0.0, 0.5, 0.0, 0.5, 0.0, 0.5, 0.0, 0.5, 0.0, 0.5, 0.0, 0.5, 0.0, 0.5, 0.0, 0.5, 0.0, 0.5, 0.0, 0.5, 0.0, 0.5, 0.0, 0.5, 0.0, 0.5, 0.0, 0.5, 0.0, 0.5, 0.0, 0.5, 0.0, 0.5, 0.0, 0.5, 0.0, 0.5, 0.009607, 0.4025, 0.03806, 0.3087, 0.03806, 0.3087, 0.009607, 0.4025, 0.08427, 0.2222, 0.2222, 0.08427, 0.2222, 0.08427, 0.08427, 0.2222, 0.3087, 0.03806, 0.4025, 0.009607, 0.4025, 0.009607, 0.3087, 0.03806, 0.3087, 0.03806, 0.3087, 0.03806, 0.2222, 0.08427, 0.2222, 0.08427, 0.08427, 0.2222, 0.08427, 0.2222, 0.03806, 0.3087, 0.03806, 0.3087, 0.009607, 0.4025, 0.009607, 0.4025, 0.0, 0.5, 0.0, 0.5, 0.0, 0.5, 0.0, 0.5, 0.0, 0.5, 0.0, 0.5, 0.0, 0.5, 0.0, 0.5, 0.0, 0.5, 0.0, 0.5, 0.0, 0.5, 0.0, 0.5, 0.0, 0.5, 0.0, 0.5, 0.03806, 0.3087, 0.009607, 0.4025, 0.009607, 0.4025, 0.03806, 0.3087, 0.2222, 0.08427, 0.08427, 0.2222, 0.08427, 0.2222, 0.2222, 0.08427, 0.4025, 0.009607, 0.3087, 0.03806, 0.3087, 0.03806, 0.4025, 0.009607, 0.4025, 0.009607, 0.4025, 0.009607, 0.4025, 0.009607, 0.4025, 0.009607, 0.4025, 0.009607, 0.4025, 0.009607, 0.4025, 0.009607, 0.4025, 0.009607, 0.0, 0.5, 0.0, 0.5, 0.0, 0.5, 0.0, 0.5, 0.009607, 0.4025, 0.0, 0.5, 0.0, 0.5, 0.009607, 0.4025, 0.08427, 0.2222, 0.03806, 0.3087, 0.03806, 0.3087, 0.08427, 0.2222, 0.3087, 0.03806, 0.2222, 0.08427, 0.2222, 0.08427, 0.3087, 0.03806, 0.4025, 0.009607, 0.4025, 0.009607, 0.4025, 0.009607, 0.4025, 0.009607, 0.0, 0.5, 0.0, 0.5, 0.0, 0.5, 0.0, 0.5, 0.0, 0.5, 0.0, 0.5, 0.0, 0.5, 0.0, 0.5, 0.0, 0.5, 0.0, 0.5, 0.0, 0.5, 0.0, 0.5, 0.0, 0.5, 0.0, 0.5, 0.0, 0.5, 0.0, 0.5, 0.0, 0.5, 0.009607, 0.4025, 0.009607, 0.4025, 0.0, 0.5, 0.0, 0.5, 0.0, 0.5, 0.0, 0.5, 0.0, 0.5, 0.0, 0.5, 0.0, 0.5, 0.0, 0.5, 0.0, 0.5, 0.03806, 0.3087, 0.08427, 0.2222, 0.08427, 0.2222, 0.03806, 0.3087, 0.03806, 0.3087, 0.03806, 0.3087, 0.009607, 0.4025, 0.009607, 0.4025, 0.2222, 0.08427, 0.3087, 0.03806, 0.4025, 0.009607, 0.4025, 0.009607, 0.08427, 0.2222, 0.08427, 0.2222, 0.08427, 0.2222, 0.03806, 0.3087, 0.03806, 0.3087, 0.08427, 0.2222, 0.009607, 0.4025, 0.0, 0.5, 0.0, 0.5, 0.009607, 0.4025, 0.0, 0.5, 0.0, 0.5, 0.0, 0.5, 0.0, 0.5, 0.009607, 0.4025, 0.009607, 0.4025, 0.03806, 0.3087, 0.03806, 0.3087, 0.0, 0.5, 0.0, 0.5, 0.0, 0.5, 0.0, 0.5, 0.0, 0.5, 0.0, 0.5, 0.0, 0.5, 0.0, 0.5, 0.0, 0.5, 0.0, 0.5, 0.0, 0.5, 0.0, 0.5, 0.0, 0.5, 0.0, 0.5, 0.0, 0.5, 0.0, 0.5, 0.0, 0.5, 0.0, 0.5, 0.0, 0.5, 0.0, 0.5, 0.0, 0.5, 0.0, 0.5, 0.0, 0.5, 0.0, 0.5, 0.0, 0.5, 0.0, 0.5, 0.0, 0.5, 0.0, 0.5, 0.0, 0.5, 0.0, 0.5, 0.0, 0.5, 0.0, 0.5, 0.0, 0.5, 0.0, 0.5, 0.0, 0.5, 0.0, 0.5, 0.08427, 0.2222, 0.1464, 0.1464, 0.1464, 0.1464, 0.08427, 0.2222, 0.1464, 0.1464, 0.2222, 0.08427, 0.2222, 0.08427, 0.1464, 0.1464, 0.2222, 0.08427, 0.3087, 0.03806, 0.3087, 0.03806, 0.2222, 0.08427, 0.3087, 0.03806, 0.4025, 0.009607, 0.4025, 0.009607, 0.3087, 0.03806, 0.0, 0.5, 0.009607, 0.4025, 0.009607, 0.4025, 0.0, 0.5, 0.4025, 0.009607, 0.5, 0.0, 0.5, 0.0, 0.4025, 0.009607, 0.009607, 0.4025, 0.03806, 0.3087, 0.03806, 0.3087, 0.009607, 0.4025, 0.03806, 0.3087, 0.08427, 0.2222, 0.08427, 0.2222, 0.03806, 0.3087, 0.0, 0.5, 0.0, 0.5, 0.0, 0.5, 0.0, 0.5, 0.0, 0.5, 0.0, 0.5, 0.0, 0.5, 0.0, 0.5, 0.0, 0.5, 0.0, 0.5, 0.0, 0.5, 0.0, 0.5, 0.0, 0.5, 0.0, 0.5, 0.0, 0.5, 0.0, 0.5, 0.0, 0.5, 0.009607, 0.4025, 0.009607, 0.4025, 0.0, 0.5, 0.4025, 0.009607, 0.5, 0.0, 0.5, 0.0, 0.4025, 0.009607, 0.009607, 0.4025, 0.03806, 0.3087, 0.03806, 0.3087, 0.009607, 0.4025, 0.03806, 0.3087, 0.08427, 0.2222, 0.08427, 0.2222, 0.03806, 0.3087, 0.08427, 0.2222, 0.1464, 0.1464, 0.1464, 0.1464, 0.08427, 0.2222, 0.1464, 0.1464, 0.2222, 0.08427, 0.2222, 0.08427, 0.1464, 0.1464, 0.2222, 0.08427, 0.3087, 0.03806, 0.3087, 0.03806, 0.2222, 0.08427, 0.3087, 0.03806, 0.4025, 0.009607, 0.4025, 0.009607, 0.3087, 0.03806, 0.0, 0.5, 0.0, 0.5, 0.0, 0.5, 0.0, 0.5, 0.0, 0.5, 0.0, 0.5, 0.0, 0.5, 0.0, 0.5, 0.0, 0.5, 0.0, 0.5, 0.0, 0.5, 0.0, 0.5, 0.0, 0.5, 0.0, 0.5, 0.0, 0.5, 0.0, 0.5, 0.0, 0.5, 0.0, 0.5, 0.0, 0.5, 0.0, 0.5, 0.0, 0.0, 0.0, 0.5, 0.0, 0.5, 0.0, 0.0, 0.0, 0.5, 0.0, 0.5, 0.0, 0.5, 0.0, 0.5, 0.0, 0.0, 0.0, 0.0, 0.0, 0.0, 0.0, 0.0, 0.0, 0.5, 0.0, 0.0, 0.0, 0.0, 0.0, 0.5, 0.0, 0.4282, 0.0, 0.0, 0.0, 0.5, 0.0, 0.5, 0.0, 0.5, 0.0, 0.5, 0.0, 0.5, 0.0, 0.5, 0.0, 0.5, 0.0, 0.5, 0.0, 0.0, 0.0, 0.4282, 0.0, 0.5, 0.0, 0.5, 0.0, 0.5, 0.0, 0.5, 0.0, 0.5, 0.0, 0.5, 0.0, 0.5, 0.0, 0.5, 0.0, 0.5, 0.0, 0.5, 0.0, 0.5, 0.0, 0.5, 0.0, 0.0, 0.0, 0.0, 0.0, 0.0, 0.0, 0.0, 0.0, 0.5, 0.0, 0.5, 0.0, 0.5, 0.0, 0.5, 0.0, 0.5, 0.0, 0.5, 0.0, 0.5, 0.0, 0.5, 0.0, 0.5, 0.0, 0.5, 0.0, 0.5, 0.0, 0.5, 0.0, 0.5, 0.0, 0.5, 0.0, 0.5, 0.0, 0.5, 0.0, 0.5, 0.0, 0.5, 0.0, 0.5, 0.0, 0.5, 0.0, 0.5, 0.0, 0.5, 0.0, 0.5, 0.0, 0.5, 0.0, 0.5, 0.0, 0.5, 0.0, 0.5, 0.0, 0.5, 0.0, 0.5, 0.0, 0.5, 0.0, 0.5, 0.0, 0.0, 0.0, 0.5, 0.0, 0.5, 0.0, 0.5, 0.0, 0.0, 0.0, 0.5, 0.0, 0.5, 0.0, 0.5, 0.0, 0.5, 0.0, 0.5, 0.0, 0.5, 0.0, 0.5, 0.0, 0.5, 0.0, 0.5, 0.0, 0.5, 0.0, 0.5, 0.0, 0.5, 0.0, 0.5, 0.0, 0.5, 0.0, 0.4282, 0.0, 0.5, 0.0, 0.5, 0.0, 0.5, 0.0, 0.5, 0.0, 0.5, 0.0, 0.5, 0.0, 0.4282, 0.0, 0.5, 0.0, 0.5, 0.0, 0.0, 0.0, 0.0, 0.0, 0.0, 0.0, 0.0, 0.0, 0.5, 0.0, 0.5, 0.0, 0.5, 0.0, 0.5, 0.0, 0.5, 0.0, 0.5, 0.0, 0.5, 0.0, 0.5, 0.0, 0.5, 0.0, 0.5, 0.0, 0.5, 0.0, 0.5, 0.0, 0.0, 0.0, 0.0, 0.0, 0.0, 0.0, 0.0, 0.0, 0.5, 0.0, 0.5, 0.0, 0.5, 0.0, 0.5, 0.0, 0.5, 0.0, 0.5, 0.0, 0.5, 0.0, 0.5, 0.0, 0.5, 0.0, 0.5, 0.0, 0.5, 0.0, 0.5, 0.0, 0.5, 0.0, 0.5, 0.0, 0.5, 0.0, 0.5, 0.0, 0.5, 0.0, 0.5, 0.0, 0.5, 0.0, 0.5, 0.0, 0.5, 0.0, 0.5, 0.0, 0.5, 0.0, 0.5, 0.009607, 0.4025, 0.009607, 0.4025, 0.0, 0.5, 0.4025, 0.009607, 0.5, 0.0, 0.5, 0.0, 0.4025, 0.009607, 0.009607, 0.4025, 0.03806, 0.3087, 0.03806, 0.3087, 0.009607, 0.4025, 0.03806, 0.3087, 0.08427, 0.2222, 0.08427, 0.2222, 0.03806, 0.3087, 0.08427, 0.2222, 0.1464, 0.1464, 0.1464, 0.1464, 0.08427, 0.2222, 0.1464, 0.1464, 0.2222, 0.08427, 0.2222, 0.08427, 0.1464, 0.1464, 0.2222, 0.08427, 0.3087, 0.03806, 0.3087, 0.03806, 0.2222, 0.08427, 0.3087, 0.03806, 0.4025, 0.009607, 0.4025, 0.009607, 0.3087, 0.03806, 0.0, 0.5, 0.0, 0.5, 0.0, 0.5, 0.0, 0.5, 0.0, 0.5, 0.0, 0.5, 0.0, 0.5, 0.0, 0.5])
me_circle_001.materials.append(mat_menuhex)
me_circle_001.materials.append(mat_menuhex2)
me_circle_001.use_remesh_fix_poles = True
me_circle_001.use_remesh_preserve_attributes = False
me_circle_001.use_mirror_vertex_groups = False
me_circle_001.update()
me_cube_004 = bpy.data.meshes.new('Cube.004')
me_cube_004.from_pydata([(-0.2, -0.2, 0.0), (-0.2, -0.2, 0.4), (-0.2, 0.2, 0.0), (-0.2, 0.2, 0.4), (0.2, -0.2, 0.0), (0.2, -0.2, 0.4), (0.2, 0.2, 0.0), (0.2, 0.2, 0.4), (-0.231, -0.231, 0.4145), (-0.231, 0.231, 0.4145), (0.231, 0.231, 0.4145), (0.231, -0.231, 0.4145), (-0.1104, -0.1104, 0.505), (-0.1104, 0.1104, 0.505), (0.1104, 0.1104, 0.505), (0.1104, -0.1104, 0.505), (-0.02946, -0.02946, 0.5802), (-0.02946, 0.02946, 0.5802), (0.02946, 0.02946, 0.5802), (0.02946, -0.02946, 0.5802), (-0.01079, -0.01079, 0.6024), (-0.01079, 0.01079, 0.6024), (0.01079, 0.01079, 0.6024), (0.01079, -0.01079, 0.6024), (0.0, 0.0, 0.6158)], [], [(0, 1, 3, 2), (2, 3, 7, 6), (6, 7, 5, 4), (4, 5, 1, 0), (3, 1, 8, 9), (10, 9, 13, 14), (1, 5, 11, 8), (7, 3, 9, 10), (5, 7, 10, 11), (14, 13, 17, 18), (11, 10, 14, 15), (9, 8, 12, 13), (8, 11, 15, 12), (19, 18, 22, 23), (15, 14, 18, 19), (13, 12, 16, 17), (12, 15, 19, 16), (17, 16, 20, 21), (16, 19, 23, 20), (18, 17, 21, 22), (22, 21, 24), (21, 20, 24), (20, 23, 24), (23, 22, 24)])
me_cube_004.polygons.foreach_set('use_smooth', [True] * 24)
me_cube_004.polygons.foreach_set('material_index', [0, 0, 0, 0, 1, 1, 1, 1, 1, 1, 1, 1, 1, 0, 1, 1, 1, 1, 1, 1, 1, 1, 1, 1])
_uv = me_cube_004.uv_layers.new(name='UVMap')
_uv.uv.foreach_set('vector', [0.375, 0.0, 0.625, 0.0, 0.625, 0.25, 0.375, 0.25, 0.375, 0.25, 0.625, 0.25, 0.625, 0.5, 0.375, 0.5, 0.375, 0.5, 0.625, 0.5, 0.625, 0.75, 0.375, 0.75, 0.375, 0.75, 0.625, 0.75, 0.625, 1.0, 0.375, 1.0, 0.625, 0.25, 0.625, 0.0, 0.625, 0.0, 0.625, 0.25, 0.625, 0.5, 0.625, 0.25, 0.625, 0.25, 0.625, 0.5, 0.625, 1.0, 0.625, 0.75, 0.625, 0.75, 0.625, 1.0, 0.625, 0.5, 0.625, 0.25, 0.625, 0.25, 0.625, 0.5, 0.625, 0.75, 0.625, 0.5, 0.625, 0.5, 0.625, 0.75, 0.625, 0.5, 0.625, 0.25, 0.625, 0.25, 0.625, 0.5, 0.625, 0.75, 0.625, 0.5, 0.625, 0.5, 0.625, 0.75, 0.625, 0.25, 0.625, 0.0, 0.625, 0.0, 0.625, 0.25, 0.625, 1.0, 0.625, 0.75, 0.625, 0.75, 0.625, 1.0, 0.625, 0.75, 0.625, 0.5, 0.625, 0.5, 0.625, 0.75, 0.625, 0.75, 0.625, 0.5, 0.625, 0.5, 0.625, 0.75, 0.625, 0.25, 0.625, 0.0, 0.625, 0.0, 0.625, 0.25, 0.625, 1.0, 0.625, 0.75, 0.625, 0.75, 0.625, 1.0, 0.625, 0.25, 0.625, 0.0, 0.625, 0.0, 0.625, 0.25, 0.625, 1.0, 0.625, 0.75, 0.625, 0.75, 0.625, 1.0, 0.625, 0.5, 0.625, 0.25, 0.625, 0.25, 0.625, 0.5, 0.625, 0.5, 0.875, 0.5, 0.75, 0.625, 0.875, 0.5, 0.875, 0.75, 0.75, 0.625, 0.875, 0.75, 0.625, 0.75, 0.75, 0.625, 0.625, 0.75, 0.625, 0.5, 0.75, 0.625])
me_cube_004.materials.append(mat_menuhex)
me_cube_004.materials.append(mat_menuhex2)
me_cube_004.use_remesh_fix_poles = True
me_cube_004.use_remesh_preserve_attributes = False
me_cube_004.use_mirror_vertex_groups = False
me_cube_004.update()
me_cube_003 = bpy.data.meshes.new('Cube.003')
me_cube_003.from_pydata([(-0.1, 0.0, -0.1931), (-0.1, 0.1, -0.1931), (-0.1, 0.0, 0.1), (0.1963, 0.0, -0.1931), (0.1963, 0.1, -0.1931), (0.1963, 0.0, 0.1), (-0.1, 0.0, -0.1266), (-0.1, 0.0, -0.09828), (-0.1, 0.0, -0.06995), (-0.1, 0.0, -0.04163), (-0.1, 0.0, -0.0133), (-0.1, 0.0, 0.01502), (-0.1, 0.0, 0.04335), (-0.1, 0.0, 0.07167), (-0.1, 0.06884, 0.07167), (-0.1, 0.09344, 0.04335), (-0.1, 0.1, 0.01502), (-0.1, 0.1, -0.0133), (-0.1, 0.1, -0.04163), (-0.1, 0.1, -0.06995), (-0.1, 0.1, -0.09828), (-0.1, 0.1, -0.1266), (0.1963, 0.06884, 0.07167), (0.1963, 0.09344, 0.04335), (0.1963, 0.1, 0.01502), (0.1963, 0.1, -0.0133), (0.1963, 0.1, -0.04163), (0.1963, 0.1, -0.06995), (0.1963, 0.1, -0.09828), (0.1963, 0.1, -0.1266), (0.1963, 0.0, 0.07167), (0.1963, 0.0, 0.04335), (0.1963, 0.0, 0.01502), (0.1963, 0.0, -0.0133), (0.1963, 0.0, -0.04163), (0.1963, 0.0, -0.06995), (0.1963, 0.0, -0.09828), (0.1963, 0.0, -0.1266)], [], [(14, 2, 5, 22), (14, 13, 2), (30, 22, 5), (1, 4, 3, 0), (4, 29, 37, 3), (29, 28, 36, 37), (28, 27, 35, 36), (27, 26, 34, 35), (26, 25, 33, 34), (25, 24, 32, 33), (24, 23, 31, 32), (23, 22, 30, 31), (1, 21, 29, 4), (21, 20, 28, 29), (20, 19, 27, 28), (19, 18, 26, 27), (18, 17, 25, 26), (17, 16, 24, 25), (16, 15, 23, 24), (15, 14, 22, 23), (0, 6, 21, 1), (6, 7, 20, 21), (7, 8, 19, 20), (8, 9, 18, 19), (9, 10, 17, 18), (10, 11, 16, 17), (11, 12, 15, 16), (12, 13, 14, 15)])
_uv = me_cube_003.uv_layers.new(name='UVMap')
_uv.uv.foreach_set('vector', [0.5972, 0.25, 0.625, 0.25, 0.625, 0.5, 0.5972, 0.5, 0.5972, 0.25, 0.5972, 0.0, 0.625, 0.25, 0.5972, 0.75, 0.5972, 0.5, 0.625, 0.5, 0.125, 0.5, 0.375, 0.5, 0.375, 0.75, 0.125, 0.75, 0.375, 0.5, 0.4028, 0.5, 0.4028, 0.75, 0.375, 0.75, 0.4028, 0.5, 0.4306, 0.5, 0.4306, 0.75, 0.4028, 0.75, 0.4306, 0.5, 0.4583, 0.5, 0.4583, 0.75, 0.4306, 0.75, 0.4583, 0.5, 0.4861, 0.5, 0.4861, 0.75, 0.4583, 0.75, 0.4861, 0.5, 0.5139, 0.5, 0.5139, 0.75, 0.4861, 0.75, 0.5139, 0.5, 0.5417, 0.5, 0.5417, 0.75, 0.5139, 0.75, 0.5417, 0.5, 0.5694, 0.5, 0.5694, 0.75, 0.5417, 0.75, 0.5694, 0.5, 0.5972, 0.5, 0.5972, 0.75, 0.5694, 0.75, 0.375, 0.25, 0.4028, 0.25, 0.4028, 0.5, 0.375, 0.5, 0.4028, 0.25, 0.4306, 0.25, 0.4306, 0.5, 0.4028, 0.5, 0.4306, 0.25, 0.4583, 0.25, 0.4583, 0.5, 0.4306, 0.5, 0.4583, 0.25, 0.4861, 0.25, 0.4861, 0.5, 0.4583, 0.5, 0.4861, 0.25, 0.5139, 0.25, 0.5139, 0.5, 0.4861, 0.5, 0.5139, 0.25, 0.5417, 0.25, 0.5417, 0.5, 0.5139, 0.5, 0.5417, 0.25, 0.5694, 0.25, 0.5694, 0.5, 0.5417, 0.5, 0.5694, 0.25, 0.5972, 0.25, 0.5972, 0.5, 0.5694, 0.5, 0.375, 0.0, 0.4028, 0.0, 0.4028, 0.25, 0.375, 0.25, 0.4028, 0.0, 0.4306, 0.0, 0.4306, 0.25, 0.4028, 0.25, 0.4306, 0.0, 0.4583, 0.0, 0.4583, 0.25, 0.4306, 0.25, 0.4583, 0.0, 0.4861, 0.0, 0.4861, 0.25, 0.4583, 0.25, 0.4861, 0.0, 0.5139, 0.0, 0.5139, 0.25, 0.4861, 0.25, 0.5139, 0.0, 0.5417, 0.0, 0.5417, 0.25, 0.5139, 0.25, 0.5417, 0.0, 0.5694, 0.0, 0.5694, 0.25, 0.5417, 0.25, 0.5694, 0.0, 0.5972, 0.0, 0.5972, 0.25, 0.5694, 0.25])
me_cube_003.use_remesh_fix_poles = True
me_cube_003.use_remesh_preserve_attributes = False
me_cube_003.use_mirror_vertex_groups = False
me_cube_003.update()

# ---- objects
ob_light = bpy.data.objects.new('Light', light_light)
ob_camera = bpy.data.objects.new('Camera', cam_camera)
ob_spinroot = bpy.data.objects.new('SpinRoot', None)
ob_main_menu_hexagon = bpy.data.objects.new('main_menu_hexagon', None)
ob_main_menu_hexagon_001 = bpy.data.objects.new('main_menu_hexagon.001', None)
ob_main_menu_hexagon_002 = bpy.data.objects.new('main_menu_hexagon.002', None)
ob_main_menu_hexagon_003 = bpy.data.objects.new('main_menu_hexagon.003', None)
ob_main_menu_hexagon_004 = bpy.data.objects.new('main_menu_hexagon.004', None)
ob_main_menu_hexagon_005 = bpy.data.objects.new('main_menu_hexagon.005', None)
ob_main_menu_hexagon_006 = bpy.data.objects.new('main_menu_hexagon.006', None)
ob_main_menu_hexagon_007 = bpy.data.objects.new('main_menu_hexagon.007', None)
ob_main_menu_hexagon_008 = bpy.data.objects.new('main_menu_hexagon.008', None)
ob_main_menu_hexagon_009 = bpy.data.objects.new('main_menu_hexagon.009', None)
ob_main_menu_hexagon_010 = bpy.data.objects.new('main_menu_hexagon.010', None)
ob_main_menu_hexagon_011 = bpy.data.objects.new('main_menu_hexagon.011', None)
ob_main_menu_hexagon_012 = bpy.data.objects.new('main_menu_hexagon.012', None)
ob_main_menu_hexagon_013 = bpy.data.objects.new('main_menu_hexagon.013', None)
ob_main_menu_hexagon_014 = bpy.data.objects.new('main_menu_hexagon.014', None)
ob_main_menu_hexagon_015 = bpy.data.objects.new('main_menu_hexagon.015', None)
ob_main_menu_hexagon_016 = bpy.data.objects.new('main_menu_hexagon.016', None)
ob_main_menu_hexagon_017 = bpy.data.objects.new('main_menu_hexagon.017', None)
ob_main_menu_hexagon_018 = bpy.data.objects.new('main_menu_hexagon.018', None)
ob_main_menu_hexagon_019 = bpy.data.objects.new('main_menu_hexagon.019', None)
ob_main_menu_hexagon_020 = bpy.data.objects.new('main_menu_hexagon.020', None)
ob_main_menu_hexagon_021 = bpy.data.objects.new('main_menu_hexagon.021', None)
ob_main_menu_hexagon_022 = bpy.data.objects.new('main_menu_hexagon.022', None)
ob_main_menu_hexagon_023 = bpy.data.objects.new('main_menu_hexagon.023', None)
ob_main_menu_hexagon_024 = bpy.data.objects.new('main_menu_hexagon.024', None)
ob_main_menu_hexagon_025 = bpy.data.objects.new('main_menu_hexagon.025', None)
ob_main_menu_hexagon_026 = bpy.data.objects.new('main_menu_hexagon.026', None)
ob_main_menu_hexagon_027 = bpy.data.objects.new('main_menu_hexagon.027', None)
ob_main_menu_hexagon_028 = bpy.data.objects.new('main_menu_hexagon.028', None)
ob_main_menu_hexagon_029 = bpy.data.objects.new('main_menu_hexagon.029', None)
ob_main_menu_hexagon_030 = bpy.data.objects.new('main_menu_hexagon.030', None)
ob_main_menu_hexagon_031 = bpy.data.objects.new('main_menu_hexagon.031', None)
ob_main_menu_hexagon_032 = bpy.data.objects.new('main_menu_hexagon.032', None)
ob_main_menu_hexagon_033 = bpy.data.objects.new('main_menu_hexagon.033', None)
ob_main_menu_hexagon_034 = bpy.data.objects.new('main_menu_hexagon.034', None)
ob_main_menu_hexagon_035 = bpy.data.objects.new('main_menu_hexagon.035', None)
ob_main_menu_hexagon_036 = bpy.data.objects.new('main_menu_hexagon.036', None)
ob_main_menu_hexagon_037 = bpy.data.objects.new('main_menu_hexagon.037', None)
ob_main_menu_hexagon_038 = bpy.data.objects.new('main_menu_hexagon.038', None)
ob_main_menu_hexagon_039 = bpy.data.objects.new('main_menu_hexagon.039', None)
ob_main_menu_hexagon_040 = bpy.data.objects.new('main_menu_hexagon.040', None)
ob_main_menu_hexagon_041 = bpy.data.objects.new('main_menu_hexagon.041', None)
ob_main_menu_hexagon_042 = bpy.data.objects.new('main_menu_hexagon.042', None)
ob_main_menu_hexagon_043 = bpy.data.objects.new('main_menu_hexagon.043', None)
ob_main_menu_hexagon_044 = bpy.data.objects.new('main_menu_hexagon.044', None)
ob_main_menu_hexagon_045 = bpy.data.objects.new('main_menu_hexagon.045', None)
ob_main_menu_hexagon_046 = bpy.data.objects.new('main_menu_hexagon.046', None)
ob_main_menu_hexagon_047 = bpy.data.objects.new('main_menu_hexagon.047', None)
ob_main_menu_hexagon_048 = bpy.data.objects.new('main_menu_hexagon.048', None)
ob_main_menu_hexagon_049 = bpy.data.objects.new('main_menu_hexagon.049', None)
ob_main_menu_hexagon_050 = bpy.data.objects.new('main_menu_hexagon.050', None)
ob_main_menu_hexagon_051 = bpy.data.objects.new('main_menu_hexagon.051', None)
ob_main_menu_hexagon_052 = bpy.data.objects.new('main_menu_hexagon.052', None)
ob_main_menu_hexagon_053 = bpy.data.objects.new('main_menu_hexagon.053', None)
ob_main_menu_hexagon_054 = bpy.data.objects.new('main_menu_hexagon.054', None)
ob_main_menu_hexagon_055 = bpy.data.objects.new('main_menu_hexagon.055', None)
ob_main_menu_hexagon_056 = bpy.data.objects.new('main_menu_hexagon.056', None)
ob_main_menu_hexagon_057 = bpy.data.objects.new('main_menu_hexagon.057', None)
ob_main_menu_hexagon_058 = bpy.data.objects.new('main_menu_hexagon.058', None)
ob_main_menu_hexagon_059 = bpy.data.objects.new('main_menu_hexagon.059', None)
ob_main_menu_hexagon_060 = bpy.data.objects.new('main_menu_hexagon.060', None)
ob_capital_building = bpy.data.objects.new('capital_building', None)
ob_walls_001 = bpy.data.objects.new('walls.001', me_circle_001)
ob_building_itself_001 = bpy.data.objects.new('building itself.001', me_cube_004)
ob_boolean_001 = bpy.data.objects.new('Boolean.001', me_cube_003)
ob_reltr_001 = bpy.data.objects.new('RelTr.001', None)

# ---- transforms, parenting, visibility, modifiers, constraints
ob_light.location = (4.076, 1.005, 5.904)
ob_light.rotation_euler = (1.396, 0.0, 0.91)
ob_light.lock_rotations_4d = False
ob_light.empty_display_type = 'ARROWS'
ob_light.color = (0.0, 0.0, 0.0, 0.0)
ob_light.lineart.crease_threshold = 0.0
ob_camera.location = (4.739, -10.44, 1.613)
ob_camera.rotation_euler = (1.452, -1.871e-07, 0.5846)
ob_camera.lock_rotations_4d = False
ob_camera.empty_display_type = 'ARROWS'
ob_camera.color = (0.0, 0.0, 0.0, 0.0)
ob_camera.display_type = 'WIRE'
ob_camera.lineart.crease_threshold = 0.0
ob_spinroot.location = (0.0, 0.0, 0.0)
ob_spinroot.empty_display_type = 'IMAGE'
ob_spinroot.empty_display_size = 5.115
ob_spinroot.empty_image_offset = (-0.4467, -0.5)
ob_spinroot.lineart.crease_threshold = 0.0
ob_main_menu_hexagon.parent = ob_spinroot
ob_main_menu_hexagon.location = (0.866, 1.5, 0.0)
ob_main_menu_hexagon.instance_type = 'COLLECTION'
ob_main_menu_hexagon.lineart.crease_threshold = 0.0
ob_main_menu_hexagon_001.parent = ob_spinroot
ob_main_menu_hexagon_001.location = (0.0, 0.0, 0.0)
ob_main_menu_hexagon_001.instance_type = 'COLLECTION'
ob_main_menu_hexagon_001.lineart.crease_threshold = 0.0
ob_main_menu_hexagon_002.parent = ob_spinroot
ob_main_menu_hexagon_002.location = (0.866, -1.5, 0.0)
ob_main_menu_hexagon_002.instance_type = 'COLLECTION'
ob_main_menu_hexagon_002.lineart.crease_threshold = 0.0
ob_main_menu_hexagon_003.parent = ob_spinroot
ob_main_menu_hexagon_003.location = (-0.866, -1.5, 0.0)
ob_main_menu_hexagon_003.instance_type = 'COLLECTION'
ob_main_menu_hexagon_003.lineart.crease_threshold = 0.0
ob_main_menu_hexagon_004.parent = ob_spinroot
ob_main_menu_hexagon_004.location = (-0.866, 1.5, 0.0)
ob_main_menu_hexagon_004.instance_type = 'COLLECTION'
ob_main_menu_hexagon_004.lineart.crease_threshold = 0.0
ob_main_menu_hexagon_005.parent = ob_spinroot
ob_main_menu_hexagon_005.location = (-1.732, 0.0, 0.0)
ob_main_menu_hexagon_005.instance_type = 'COLLECTION'
ob_main_menu_hexagon_005.lineart.crease_threshold = 0.0
ob_main_menu_hexagon_006.parent = ob_spinroot
ob_main_menu_hexagon_006.location = (1.732, 0.0, 0.0)
ob_main_menu_hexagon_006.instance_type = 'COLLECTION'
ob_main_menu_hexagon_006.lineart.crease_threshold = 0.0
ob_main_menu_hexagon_007.parent = ob_spinroot
ob_main_menu_hexagon_007.location = (0.0, 3.0, 0.0)
ob_main_menu_hexagon_007.instance_type = 'COLLECTION'
ob_main_menu_hexagon_007.lineart.crease_threshold = 0.0
ob_main_menu_hexagon_008.parent = ob_spinroot
ob_main_menu_hexagon_008.location = (0.0, -3.0, 0.0)
ob_main_menu_hexagon_008.instance_type = 'COLLECTION'
ob_main_menu_hexagon_008.lineart.crease_threshold = 0.0
ob_main_menu_hexagon_009.parent = ob_spinroot
ob_main_menu_hexagon_009.location = (-2.598, -1.5, 0.0)
ob_main_menu_hexagon_009.instance_type = 'COLLECTION'
ob_main_menu_hexagon_009.lineart.crease_threshold = 0.0
ob_main_menu_hexagon_010.parent = ob_spinroot
ob_main_menu_hexagon_010.location = (2.598, -1.5, 0.0)
ob_main_menu_hexagon_010.instance_type = 'COLLECTION'
ob_main_menu_hexagon_010.lineart.crease_threshold = 0.0
ob_main_menu_hexagon_011.parent = ob_spinroot
ob_main_menu_hexagon_011.location = (2.598, 1.5, 0.0)
ob_main_menu_hexagon_011.instance_type = 'COLLECTION'
ob_main_menu_hexagon_011.lineart.crease_threshold = 0.0
ob_main_menu_hexagon_012.parent = ob_spinroot
ob_main_menu_hexagon_012.location = (-2.598, 1.5, 0.0)
ob_main_menu_hexagon_012.instance_type = 'COLLECTION'
ob_main_menu_hexagon_012.lineart.crease_threshold = 0.0
ob_main_menu_hexagon_013.parent = ob_spinroot
ob_main_menu_hexagon_013.location = (3.464, 0.0, 0.0)
ob_main_menu_hexagon_013.instance_type = 'COLLECTION'
ob_main_menu_hexagon_013.lineart.crease_threshold = 0.0
ob_main_menu_hexagon_014.parent = ob_spinroot
ob_main_menu_hexagon_014.location = (-3.464, 0.0, 0.0)
ob_main_menu_hexagon_014.instance_type = 'COLLECTION'
ob_main_menu_hexagon_014.lineart.crease_threshold = 0.0
ob_main_menu_hexagon_015.parent = ob_spinroot
ob_main_menu_hexagon_015.location = (1.732, 3.0, 0.0)
ob_main_menu_hexagon_015.instance_type = 'COLLECTION'
ob_main_menu_hexagon_015.lineart.crease_threshold = 0.0
ob_main_menu_hexagon_016.parent = ob_spinroot
ob_main_menu_hexagon_016.location = (-1.732, 3.0, 0.0)
ob_main_menu_hexagon_016.instance_type = 'COLLECTION'
ob_main_menu_hexagon_016.lineart.crease_threshold = 0.0
ob_main_menu_hexagon_017.parent = ob_spinroot
ob_main_menu_hexagon_017.location = (1.732, -3.0, 0.0)
ob_main_menu_hexagon_017.instance_type = 'COLLECTION'
ob_main_menu_hexagon_017.lineart.crease_threshold = 0.0
ob_main_menu_hexagon_018.parent = ob_spinroot
ob_main_menu_hexagon_018.location = (-1.732, -3.0, 0.0)
ob_main_menu_hexagon_018.instance_type = 'COLLECTION'
ob_main_menu_hexagon_018.lineart.crease_threshold = 0.0
ob_main_menu_hexagon_019.parent = ob_spinroot
ob_main_menu_hexagon_019.location = (-0.866, -4.5, 0.0)
ob_main_menu_hexagon_019.instance_type = 'COLLECTION'
ob_main_menu_hexagon_019.lineart.crease_threshold = 0.0
ob_main_menu_hexagon_020.parent = ob_spinroot
ob_main_menu_hexagon_020.location = (0.866, -4.5, 0.0)
ob_main_menu_hexagon_020.instance_type = 'COLLECTION'
ob_main_menu_hexagon_020.lineart.crease_threshold = 0.0
ob_main_menu_hexagon_021.parent = ob_spinroot
ob_main_menu_hexagon_021.location = (2.598, -4.5, 0.0)
ob_main_menu_hexagon_021.instance_type = 'COLLECTION'
ob_main_menu_hexagon_021.lineart.crease_threshold = 0.0
ob_main_menu_hexagon_022.parent = ob_spinroot
ob_main_menu_hexagon_022.location = (3.464, -3.0, 0.0)
ob_main_menu_hexagon_022.instance_type = 'COLLECTION'
ob_main_menu_hexagon_022.lineart.crease_threshold = 0.0
ob_main_menu_hexagon_023.parent = ob_spinroot
ob_main_menu_hexagon_023.location = (3.464, 3.0, 0.0)
ob_main_menu_hexagon_023.instance_type = 'COLLECTION'
ob_main_menu_hexagon_023.lineart.crease_threshold = 0.0
ob_main_menu_hexagon_024.parent = ob_spinroot
ob_main_menu_hexagon_024.location = (2.598, 4.5, 0.0)
ob_main_menu_hexagon_024.instance_type = 'COLLECTION'
ob_main_menu_hexagon_024.lineart.crease_threshold = 0.0
ob_main_menu_hexagon_025.parent = ob_spinroot
ob_main_menu_hexagon_025.location = (0.866, 4.5, 0.0)
ob_main_menu_hexagon_025.instance_type = 'COLLECTION'
ob_main_menu_hexagon_025.lineart.crease_threshold = 0.0
ob_main_menu_hexagon_026.parent = ob_spinroot
ob_main_menu_hexagon_026.location = (-0.866, 4.5, 0.0)
ob_main_menu_hexagon_026.instance_type = 'COLLECTION'
ob_main_menu_hexagon_026.lineart.crease_threshold = 0.0
ob_main_menu_hexagon_027.parent = ob_spinroot
ob_main_menu_hexagon_027.location = (-2.598, 4.5, 0.0)
ob_main_menu_hexagon_027.instance_type = 'COLLECTION'
ob_main_menu_hexagon_027.lineart.crease_threshold = 0.0
ob_main_menu_hexagon_028.parent = ob_spinroot
ob_main_menu_hexagon_028.location = (-3.464, 3.0, 0.0)
ob_main_menu_hexagon_028.instance_type = 'COLLECTION'
ob_main_menu_hexagon_028.lineart.crease_threshold = 0.0
ob_main_menu_hexagon_029.parent = ob_spinroot
ob_main_menu_hexagon_029.location = (-3.464, -3.0, 0.0)
ob_main_menu_hexagon_029.instance_type = 'COLLECTION'
ob_main_menu_hexagon_029.lineart.crease_threshold = 0.0
ob_main_menu_hexagon_030.parent = ob_spinroot
ob_main_menu_hexagon_030.location = (-2.598, -4.5, 0.0)
ob_main_menu_hexagon_030.instance_type = 'COLLECTION'
ob_main_menu_hexagon_030.lineart.crease_threshold = 0.0
ob_main_menu_hexagon_031.parent = ob_spinroot
ob_main_menu_hexagon_031.location = (4.33, -1.5, 0.0)
ob_main_menu_hexagon_031.instance_type = 'COLLECTION'
ob_main_menu_hexagon_031.lineart.crease_threshold = 0.0
ob_main_menu_hexagon_032.parent = ob_spinroot
ob_main_menu_hexagon_032.location = (4.33, 1.5, 0.0)
ob_main_menu_hexagon_032.instance_type = 'COLLECTION'
ob_main_menu_hexagon_032.lineart.crease_threshold = 0.0
ob_main_menu_hexagon_033.parent = ob_spinroot
ob_main_menu_hexagon_033.location = (-4.33, -1.5, 0.0)
ob_main_menu_hexagon_033.instance_type = 'COLLECTION'
ob_main_menu_hexagon_033.lineart.crease_threshold = 0.0
ob_main_menu_hexagon_034.parent = ob_spinroot
ob_main_menu_hexagon_034.location = (-4.33, 1.5, 0.0)
ob_main_menu_hexagon_034.instance_type = 'COLLECTION'
ob_main_menu_hexagon_034.lineart.crease_threshold = 0.0
ob_main_menu_hexagon_035.parent = ob_spinroot
ob_main_menu_hexagon_035.location = (5.196, 0.0, 0.0)
ob_main_menu_hexagon_035.instance_type = 'COLLECTION'
ob_main_menu_hexagon_035.lineart.crease_threshold = 0.0
ob_main_menu_hexagon_036.parent = ob_spinroot
ob_main_menu_hexagon_036.location = (-5.196, 0.0, 0.0)
ob_main_menu_hexagon_036.instance_type = 'COLLECTION'
ob_main_menu_hexagon_036.lineart.crease_threshold = 0.0
ob_main_menu_hexagon_037.parent = ob_spinroot
ob_main_menu_hexagon_037.location = (1.732, -6.0, 0.0)
ob_main_menu_hexagon_037.instance_type = 'COLLECTION'
ob_main_menu_hexagon_037.lineart.crease_threshold = 0.0
ob_main_menu_hexagon_038.parent = ob_spinroot
ob_main_menu_hexagon_038.location = (0.0, -6.0, 0.0)
ob_main_menu_hexagon_038.instance_type = 'COLLECTION'
ob_main_menu_hexagon_038.lineart.crease_threshold = 0.0
ob_main_menu_hexagon_039.parent = ob_spinroot
ob_main_menu_hexagon_039.location = (-1.732, -6.0, 0.0)
ob_main_menu_hexagon_039.instance_type = 'COLLECTION'
ob_main_menu_hexagon_039.lineart.crease_threshold = 0.0
ob_main_menu_hexagon_040.parent = ob_spinroot
ob_main_menu_hexagon_040.location = (-3.464, -6.0, 0.0)
ob_main_menu_hexagon_040.instance_type = 'COLLECTION'
ob_main_menu_hexagon_040.lineart.crease_threshold = 0.0
ob_main_menu_hexagon_041.parent = ob_spinroot
ob_main_menu_hexagon_041.location = (3.464, -6.0, 0.0)
ob_main_menu_hexagon_041.instance_type = 'COLLECTION'
ob_main_menu_hexagon_041.lineart.crease_threshold = 0.0
ob_main_menu_hexagon_042.parent = ob_spinroot
ob_main_menu_hexagon_042.location = (4.33, -4.5, 0.0)
ob_main_menu_hexagon_042.instance_type = 'COLLECTION'
ob_main_menu_hexagon_042.lineart.crease_threshold = 0.0
ob_main_menu_hexagon_043.parent = ob_spinroot
ob_main_menu_hexagon_043.location = (-4.33, -4.5, 0.0)
ob_main_menu_hexagon_043.instance_type = 'COLLECTION'
ob_main_menu_hexagon_043.lineart.crease_threshold = 0.0
ob_main_menu_hexagon_044.parent = ob_spinroot
ob_main_menu_hexagon_044.location = (-5.196, -3.0, 0.0)
ob_main_menu_hexagon_044.instance_type = 'COLLECTION'
ob_main_menu_hexagon_044.lineart.crease_threshold = 0.0
ob_main_menu_hexagon_045.parent = ob_spinroot
ob_main_menu_hexagon_045.location = (5.196, -3.0, 0.0)
ob_main_menu_hexagon_045.instance_type = 'COLLECTION'
ob_main_menu_hexagon_045.lineart.crease_threshold = 0.0
ob_main_menu_hexagon_046.parent = ob_spinroot
ob_main_menu_hexagon_046.location = (1.732, 6.0, 0.0)
ob_main_menu_hexagon_046.instance_type = 'COLLECTION'
ob_main_menu_hexagon_046.lineart.crease_threshold = 0.0
ob_main_menu_hexagon_047.parent = ob_spinroot
ob_main_menu_hexagon_047.location = (0.0, 6.0, 0.0)
ob_main_menu_hexagon_047.instance_type = 'COLLECTION'
ob_main_menu_hexagon_047.lineart.crease_threshold = 0.0
ob_main_menu_hexagon_048.parent = ob_spinroot
ob_main_menu_hexagon_048.location = (-1.732, 6.0, 0.0)
ob_main_menu_hexagon_048.instance_type = 'COLLECTION'
ob_main_menu_hexagon_048.lineart.crease_threshold = 0.0
ob_main_menu_hexagon_049.parent = ob_spinroot
ob_main_menu_hexagon_049.location = (-3.464, 6.0, 0.0)
ob_main_menu_hexagon_049.instance_type = 'COLLECTION'
ob_main_menu_hexagon_049.lineart.crease_threshold = 0.0
ob_main_menu_hexagon_050.parent = ob_spinroot
ob_main_menu_hexagon_050.location = (3.464, 6.0, 0.0)
ob_main_menu_hexagon_050.instance_type = 'COLLECTION'
ob_main_menu_hexagon_050.lineart.crease_threshold = 0.0
ob_main_menu_hexagon_051.parent = ob_spinroot
ob_main_menu_hexagon_051.location = (4.33, 4.5, 0.0)
ob_main_menu_hexagon_051.instance_type = 'COLLECTION'
ob_main_menu_hexagon_051.lineart.crease_threshold = 0.0
ob_main_menu_hexagon_052.parent = ob_spinroot
ob_main_menu_hexagon_052.location = (-4.33, 4.5, 0.0)
ob_main_menu_hexagon_052.instance_type = 'COLLECTION'
ob_main_menu_hexagon_052.lineart.crease_threshold = 0.0
ob_main_menu_hexagon_053.parent = ob_spinroot
ob_main_menu_hexagon_053.location = (-5.196, 3.0, 0.0)
ob_main_menu_hexagon_053.instance_type = 'COLLECTION'
ob_main_menu_hexagon_053.lineart.crease_threshold = 0.0
ob_main_menu_hexagon_054.parent = ob_spinroot
ob_main_menu_hexagon_054.location = (5.196, 3.0, 0.0)
ob_main_menu_hexagon_054.instance_type = 'COLLECTION'
ob_main_menu_hexagon_054.lineart.crease_threshold = 0.0
ob_main_menu_hexagon_055.parent = ob_spinroot
ob_main_menu_hexagon_055.location = (6.062, -1.5, 0.0)
ob_main_menu_hexagon_055.instance_type = 'COLLECTION'
ob_main_menu_hexagon_055.lineart.crease_threshold = 0.0
ob_main_menu_hexagon_056.parent = ob_spinroot
ob_main_menu_hexagon_056.location = (6.062, 1.5, 0.0)
ob_main_menu_hexagon_056.instance_type = 'COLLECTION'
ob_main_menu_hexagon_056.lineart.crease_threshold = 0.0
ob_main_menu_hexagon_057.parent = ob_spinroot
ob_main_menu_hexagon_057.location = (-6.062, -1.5, 0.0)
ob_main_menu_hexagon_057.instance_type = 'COLLECTION'
ob_main_menu_hexagon_057.lineart.crease_threshold = 0.0
ob_main_menu_hexagon_058.parent = ob_spinroot
ob_main_menu_hexagon_058.location = (-6.062, 1.5, 0.0)
ob_main_menu_hexagon_058.instance_type = 'COLLECTION'
ob_main_menu_hexagon_058.lineart.crease_threshold = 0.0
ob_main_menu_hexagon_059.parent = ob_spinroot
ob_main_menu_hexagon_059.location = (6.928, 0.0, 0.0)
ob_main_menu_hexagon_059.instance_type = 'COLLECTION'
ob_main_menu_hexagon_059.lineart.crease_threshold = 0.0
ob_main_menu_hexagon_060.parent = ob_spinroot
ob_main_menu_hexagon_060.location = (-6.928, 0.0, 0.0)
ob_main_menu_hexagon_060.instance_type = 'COLLECTION'
ob_main_menu_hexagon_060.lineart.crease_threshold = 0.0
ob_capital_building.parent = ob_spinroot
ob_capital_building.location = (0.0, 0.0, 0.0)
ob_capital_building.lineart.crease_threshold = 0.0
ob_walls_001.parent = ob_capital_building
ob_walls_001.location = (0.0, 0.0, 0.0)
ob_walls_001.lineart.crease_threshold = 0.0
_m = ob_walls_001.modifiers.new('Mirror', 'MIRROR')
_m.use_clip = True
_m = ob_walls_001.modifiers.new('Array', 'ARRAY')
_m.count = 6
_m.use_relative_offset = False
_m.use_merge_vertices = True
_m.use_merge_vertices_cap = True
_m.use_object_offset = True
_m.offset_object = ob_reltr_001
_m = ob_walls_001.modifiers.new('Bevel', 'BEVEL')
_m.angle_limit = 0.3002
_m.harden_normals = True
_m = ob_walls_001.modifiers.new('Boolean', 'BOOLEAN')
_m.object = ob_boolean_001
_m.double_threshold = 3.5e-05
ob_building_itself_001.parent = ob_capital_building
ob_building_itself_001.location = (0.0, 0.0, 0.0)
ob_building_itself_001.lineart.crease_threshold = 0.0
_m = ob_building_itself_001.modifiers.new('Bevel', 'BEVEL')
_m.width = 0.003
_m.width_pct = 0.003
_m.segments = 2
ob_boolean_001.parent = ob_capital_building
ob_boolean_001.location = (-0.3481, -0.6022, 0.14)
ob_boolean_001.rotation_euler = (0.0, 0.0, 1.047)
ob_boolean_001.lineart.crease_threshold = 0.0
_m = ob_boolean_001.modifiers.new('Mirror', 'MIRROR')
_m.use_axis = (False, True, False)
_m.use_clip = True
_m = ob_boolean_001.modifiers.new('Bevel', 'BEVEL')
_m.segments = 3
_m.angle_limit = 0.281
_m.harden_normals = True
ob_reltr_001.parent = ob_capital_building
ob_reltr_001.location = (0.0, 0.0, 0.0)
ob_reltr_001.rotation_euler = (0.0, -0.0, 1.047)
ob_reltr_001.empty_display_type = 'ARROWS'
ob_reltr_001.lineart.crease_threshold = 0.0
ob_main_menu_hexagon.instance_collection = col_main_menu_hexagon
ob_main_menu_hexagon_001.instance_collection = col_main_menu_hexagon
ob_main_menu_hexagon_002.instance_collection = col_main_menu_hexagon
ob_main_menu_hexagon_003.instance_collection = col_main_menu_hexagon
ob_main_menu_hexagon_004.instance_collection = col_main_menu_hexagon
ob_main_menu_hexagon_005.instance_collection = col_main_menu_hexagon
ob_main_menu_hexagon_006.instance_collection = col_main_menu_hexagon
ob_main_menu_hexagon_007.instance_collection = col_main_menu_hexagon
ob_main_menu_hexagon_008.instance_collection = col_main_menu_hexagon
ob_main_menu_hexagon_009.instance_collection = col_main_menu_hexagon
ob_main_menu_hexagon_010.instance_collection = col_main_menu_hexagon
ob_main_menu_hexagon_011.instance_collection = col_main_menu_hexagon
ob_main_menu_hexagon_012.instance_collection = col_main_menu_hexagon
ob_main_menu_hexagon_013.instance_collection = col_main_menu_hexagon
ob_main_menu_hexagon_014.instance_collection = col_main_menu_hexagon
ob_main_menu_hexagon_015.instance_collection = col_main_menu_hexagon
ob_main_menu_hexagon_016.instance_collection = col_main_menu_hexagon
ob_main_menu_hexagon_017.instance_collection = col_main_menu_hexagon
ob_main_menu_hexagon_018.instance_collection = col_main_menu_hexagon
ob_main_menu_hexagon_019.instance_collection = col_main_menu_hexagon
ob_main_menu_hexagon_020.instance_collection = col_main_menu_hexagon
ob_main_menu_hexagon_021.instance_collection = col_main_menu_hexagon
ob_main_menu_hexagon_022.instance_collection = col_main_menu_hexagon
ob_main_menu_hexagon_023.instance_collection = col_main_menu_hexagon
ob_main_menu_hexagon_024.instance_collection = col_main_menu_hexagon
ob_main_menu_hexagon_025.instance_collection = col_main_menu_hexagon
ob_main_menu_hexagon_026.instance_collection = col_main_menu_hexagon
ob_main_menu_hexagon_027.instance_collection = col_main_menu_hexagon
ob_main_menu_hexagon_028.instance_collection = col_main_menu_hexagon
ob_main_menu_hexagon_029.instance_collection = col_main_menu_hexagon
ob_main_menu_hexagon_030.instance_collection = col_main_menu_hexagon
ob_main_menu_hexagon_031.instance_collection = col_main_menu_hexagon
ob_main_menu_hexagon_032.instance_collection = col_main_menu_hexagon
ob_main_menu_hexagon_033.instance_collection = col_main_menu_hexagon
ob_main_menu_hexagon_034.instance_collection = col_main_menu_hexagon
ob_main_menu_hexagon_035.instance_collection = col_main_menu_hexagon
ob_main_menu_hexagon_036.instance_collection = col_main_menu_hexagon
ob_main_menu_hexagon_037.instance_collection = col_main_menu_hexagon
ob_main_menu_hexagon_038.instance_collection = col_main_menu_hexagon
ob_main_menu_hexagon_039.instance_collection = col_main_menu_hexagon
ob_main_menu_hexagon_040.instance_collection = col_main_menu_hexagon
ob_main_menu_hexagon_041.instance_collection = col_main_menu_hexagon
ob_main_menu_hexagon_042.instance_collection = col_main_menu_hexagon
ob_main_menu_hexagon_043.instance_collection = col_main_menu_hexagon
ob_main_menu_hexagon_044.instance_collection = col_main_menu_hexagon
ob_main_menu_hexagon_045.instance_collection = col_main_menu_hexagon
ob_main_menu_hexagon_046.instance_collection = col_main_menu_hexagon
ob_main_menu_hexagon_047.instance_collection = col_main_menu_hexagon
ob_main_menu_hexagon_048.instance_collection = col_main_menu_hexagon
ob_main_menu_hexagon_049.instance_collection = col_main_menu_hexagon
ob_main_menu_hexagon_050.instance_collection = col_main_menu_hexagon
ob_main_menu_hexagon_051.instance_collection = col_main_menu_hexagon
ob_main_menu_hexagon_052.instance_collection = col_main_menu_hexagon
ob_main_menu_hexagon_053.instance_collection = col_main_menu_hexagon
ob_main_menu_hexagon_054.instance_collection = col_main_menu_hexagon
ob_main_menu_hexagon_055.instance_collection = col_main_menu_hexagon
ob_main_menu_hexagon_056.instance_collection = col_main_menu_hexagon
ob_main_menu_hexagon_057.instance_collection = col_main_menu_hexagon
ob_main_menu_hexagon_058.instance_collection = col_main_menu_hexagon
ob_main_menu_hexagon_059.instance_collection = col_main_menu_hexagon
ob_main_menu_hexagon_060.instance_collection = col_main_menu_hexagon

# ---- collection membership
col_collection.objects.link(ob_light)
col_collection.objects.link(ob_camera)
col_collection.objects.link(ob_spinroot)
col_collection.objects.link(ob_main_menu_hexagon)
col_collection.objects.link(ob_main_menu_hexagon_001)
col_collection.objects.link(ob_main_menu_hexagon_002)
col_collection.objects.link(ob_main_menu_hexagon_003)
col_collection.objects.link(ob_main_menu_hexagon_004)
col_collection.objects.link(ob_main_menu_hexagon_005)
col_collection.objects.link(ob_main_menu_hexagon_006)
col_collection.objects.link(ob_main_menu_hexagon_007)
col_collection.objects.link(ob_main_menu_hexagon_008)
col_collection.objects.link(ob_main_menu_hexagon_009)
col_collection.objects.link(ob_main_menu_hexagon_010)
col_collection.objects.link(ob_main_menu_hexagon_011)
col_collection.objects.link(ob_main_menu_hexagon_012)
col_collection.objects.link(ob_main_menu_hexagon_013)
col_collection.objects.link(ob_main_menu_hexagon_014)
col_collection.objects.link(ob_main_menu_hexagon_015)
col_collection.objects.link(ob_main_menu_hexagon_016)
col_collection.objects.link(ob_main_menu_hexagon_017)
col_collection.objects.link(ob_main_menu_hexagon_018)
col_collection.objects.link(ob_main_menu_hexagon_019)
col_collection.objects.link(ob_main_menu_hexagon_020)
col_collection.objects.link(ob_main_menu_hexagon_021)
col_collection.objects.link(ob_main_menu_hexagon_022)
col_collection.objects.link(ob_main_menu_hexagon_023)
col_collection.objects.link(ob_main_menu_hexagon_024)
col_collection.objects.link(ob_main_menu_hexagon_025)
col_collection.objects.link(ob_main_menu_hexagon_026)
col_collection.objects.link(ob_main_menu_hexagon_027)
col_collection.objects.link(ob_main_menu_hexagon_028)
col_collection.objects.link(ob_main_menu_hexagon_029)
col_collection.objects.link(ob_main_menu_hexagon_030)
col_collection.objects.link(ob_main_menu_hexagon_031)
col_collection.objects.link(ob_main_menu_hexagon_032)
col_collection.objects.link(ob_main_menu_hexagon_033)
col_collection.objects.link(ob_main_menu_hexagon_034)
col_collection.objects.link(ob_main_menu_hexagon_035)
col_collection.objects.link(ob_main_menu_hexagon_036)
col_collection.objects.link(ob_main_menu_hexagon_037)
col_collection.objects.link(ob_main_menu_hexagon_038)
col_collection.objects.link(ob_main_menu_hexagon_039)
col_collection.objects.link(ob_main_menu_hexagon_040)
col_collection.objects.link(ob_main_menu_hexagon_041)
col_collection.objects.link(ob_main_menu_hexagon_042)
col_collection.objects.link(ob_main_menu_hexagon_043)
col_collection.objects.link(ob_main_menu_hexagon_044)
col_collection.objects.link(ob_main_menu_hexagon_045)
col_collection.objects.link(ob_main_menu_hexagon_046)
col_collection.objects.link(ob_main_menu_hexagon_047)
col_collection.objects.link(ob_main_menu_hexagon_048)
col_collection.objects.link(ob_main_menu_hexagon_049)
col_collection.objects.link(ob_main_menu_hexagon_050)
col_collection.objects.link(ob_main_menu_hexagon_051)
col_collection.objects.link(ob_main_menu_hexagon_052)
col_collection.objects.link(ob_main_menu_hexagon_053)
col_collection.objects.link(ob_main_menu_hexagon_054)
col_collection.objects.link(ob_main_menu_hexagon_055)
col_collection.objects.link(ob_main_menu_hexagon_056)
col_collection.objects.link(ob_main_menu_hexagon_057)
col_collection.objects.link(ob_main_menu_hexagon_058)
col_collection.objects.link(ob_main_menu_hexagon_059)
col_collection.objects.link(ob_main_menu_hexagon_060)
col_capital_building_001.objects.link(ob_capital_building)
col_capital_building_001.objects.link(ob_walls_001)
col_capital_building_001.objects.link(ob_building_itself_001)
col_extras_001.objects.link(ob_boolean_001)
col_extras_001.objects.link(ob_reltr_001)
def _layer_coll(name, lc=None):
    lc = lc or bpy.context.view_layer.layer_collection
    for c in lc.children:
        if c.name == name: return c
        r = _layer_coll(name, c)
        if r: return r
_layer_coll('extras.001').exclude = True

# ---- scene / render settings (as saved in the file)
scene.camera = ob_camera
scene.frame_start = 1; scene.frame_end = 250; scene.frame_set(1)
scene.render.engine = 'BLENDER_EEVEE_NEXT'
scene.cycles.use_denoising = False
scene.cycles.samples = 128
scene.cycles.sampling_pattern = 'TABULATED_SOBOL'
scene.cycles.use_adaptive_sampling = False
scene.cycles.use_light_tree = False
scene.view_settings.view_transform = 'Filmic'
bpy.context.view_layer.update()
